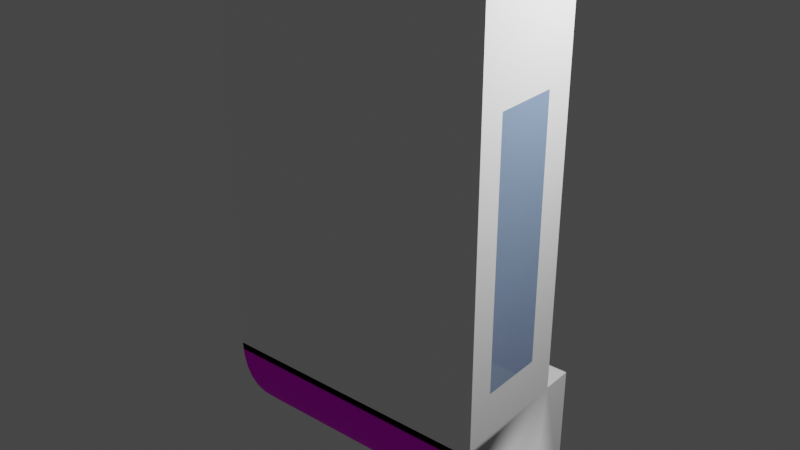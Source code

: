 # Source: dispensador.blend  (saved by Blender 2.90.8; exported with 4.5.12 LTS)
import bpy
from mathutils import Matrix  # noqa: F401  (used for matrix-valued properties, if any)

bpy.ops.wm.read_factory_settings(use_empty=True)
scene = bpy.context.scene
scene.name = 'Scene'

# ---- collections
col_collection = bpy.data.collections.new('Collection'); scene.collection.children.link(col_collection)

# ---- images (referenced by path relative to the original .blend; pixels are not part of the script)
import os
ASSET_DIR = os.environ.get("B2B_ASSET_DIR", "")  # directory of the original .blend (textures are referenced by path, not embedded)
HERE = os.path.dirname(os.path.abspath(__file__))  # packed textures are extracted next to this script under _unpacked/

def load_image(name, relpath, width, height, colorspace="sRGB"):
    """Load a texture the original file referenced (path relative to the .blend, or extracted next to this script)."""
    p = next((c for c in (os.path.join(HERE, relpath), os.path.join(ASSET_DIR, relpath)) if relpath and os.path.exists(c)), "")
    if p:
        img = bpy.data.images.load(p, check_existing=True)
        img.name = name
    else:  # same state as the original file: an image datablock whose file is absent (Cycles renders it pink)
        img = bpy.data.images.new(name, width, height)
        img.source = "FILE"
        img.filepath = "//" + (relpath or name)
    img.colorspace_settings.name = colorspace
    return img
img_plastic_red_jpg = load_image('Plastic_Red.jpg', 'Plastic_Red.jpg', 1024, 1024, 'sRGB')
img_aluminum_jpg = load_image('Aluminum.jpg', 'Aluminum.jpg', 1024, 1024, 'sRGB')
img_aluminum_0_jpg = load_image('Aluminum_0.jpg', 'Aluminum_0.jpg', 1024, 1024, 'sRGB')
img_aluminum_jpg_001 = load_image('Aluminum.jpg.001', 'Aluminum.jpg', 1024, 1024, 'sRGB')
img_aluminum1__jpg = load_image('Aluminum1_.jpg', 'Aluminum1_.jpg', 1024, 1024, 'sRGB')

# ---- materials (node trees are filled in below, after node groups)
mat_material = bpy.data.materials.new('material')
mat_material.use_transparent_shadow = False
mat_material.diffuse_color = (1.0, 1.0, 1.0, 1.0)
mat_plastic_red = bpy.data.materials.new('Plastic_Red')
mat_plastic_red.use_transparent_shadow = False
mat_aluminum = bpy.data.materials.new('Aluminum')
mat_aluminum.use_transparent_shadow = False
mat_aluminum_0 = bpy.data.materials.new('Aluminum_0')
mat_aluminum_0.use_transparent_shadow = False
mat_translucent_glass_blue = bpy.data.materials.new('Translucent_Glass_Blue')
mat_translucent_glass_blue.use_transparent_shadow = False
mat_translucent_glass_blue.diffuse_color = (0.3922, 0.5843, 0.9294, 0.502)
mat_color_c05 = bpy.data.materials.new('Color_C05')
mat_color_c05.use_transparent_shadow = False
mat_color_c05.diffuse_color = (1.0, 0.498, 0.0, 1.0)
mat_material_001 = bpy.data.materials.new('material.001')
mat_material_001.use_transparent_shadow = False
mat_material_001.diffuse_color = (1.0, 1.0, 1.0, 1.0)
mat_plastic_red_001 = bpy.data.materials.new('Plastic_Red.001')
mat_plastic_red_001.use_transparent_shadow = False
mat_aluminum_001 = bpy.data.materials.new('Aluminum.001')
mat_aluminum_001.use_transparent_shadow = False
mat_aluminum_0_001 = bpy.data.materials.new('Aluminum_0.001')
mat_aluminum_0_001.use_transparent_shadow = False
mat_translucent_glass_blue_001 = bpy.data.materials.new('Translucent_Glass_Blue.001')
mat_translucent_glass_blue_001.use_transparent_shadow = False
mat_translucent_glass_blue_001.diffuse_color = (0.3922, 0.5843, 0.9294, 0.502)
mat_material_002 = bpy.data.materials.new('material.002')
mat_material_002.use_transparent_shadow = False
mat_material_002.diffuse_color = (1.0, 1.0, 1.0, 1.0)
mat_plastic_red_002 = bpy.data.materials.new('Plastic_Red.002')
mat_plastic_red_002.use_transparent_shadow = False
mat_aluminum_002 = bpy.data.materials.new('Aluminum.002')
mat_aluminum_002.use_transparent_shadow = False
mat_aluminum_0_002 = bpy.data.materials.new('Aluminum_0.002')
mat_aluminum_0_002.use_transparent_shadow = False
mat_translucent_glass_blue_002 = bpy.data.materials.new('Translucent_Glass_Blue.002')
mat_translucent_glass_blue_002.use_transparent_shadow = False
mat_translucent_glass_blue_002.diffuse_color = (0.3922, 0.5843, 0.9294, 0.502)
mat_color_c05_002 = bpy.data.materials.new('Color_C05.002')
mat_color_c05_002.use_transparent_shadow = False
mat_color_c05_002.diffuse_color = (1.0, 0.498, 0.0, 1.0)
mat_frontcolor = bpy.data.materials.new('FrontColor')
mat_frontcolor.use_transparent_shadow = False
mat_frontcolor.diffuse_color = (1.0, 1.0, 1.0, 1.0)
mat_frontcolor.roughness = 1.0
mat_frontcolor.specular_intensity = 0.33
mat_translucent_glass_blue_003 = bpy.data.materials.new('Translucent_Glass_Blue.003')
mat_translucent_glass_blue_003.use_transparent_shadow = False
mat_translucent_glass_blue_003.diffuse_color = (0.3922, 0.5843, 0.9294, 1.0)
mat_translucent_glass_blue_003.roughness = 1.0
mat_translucent_glass_blue_003.specular_intensity = 0.33
mat_aluminum_003 = bpy.data.materials.new('Aluminum.003')
mat_aluminum_003.use_transparent_shadow = False
mat_aluminum_003.diffuse_color = (0.702, 0.702, 0.702, 1.0)
mat_aluminum_003.roughness = 1.0
mat_aluminum_003.specular_intensity = 0.33
mat_aluminum1 = bpy.data.materials.new('Aluminum1_')
mat_aluminum1.use_transparent_shadow = False
mat_aluminum1.diffuse_color = (0.702, 0.702, 0.702, 1.0)
mat_aluminum1.roughness = 1.0
mat_aluminum1.specular_intensity = 0.33

# ---- material node trees
mat_material.use_nodes = True; mat_material.node_tree.nodes.clear()
_N = mat_material.node_tree.nodes; _L = mat_material.node_tree.links
n0 = _N.new('ShaderNodeBsdfPrincipled'); n0.name = 'Principled BSDF'; n0.location = (0, 300)
n0.distribution = 'GGX'
n0.subsurface_method = 'BURLEY'
n0.inputs[0].default_value = (1.0, 1.0, 1.0, 1.0)
n0.inputs[3].default_value = 1.45
n0.inputs[27].default_value = (0.0, 0.0, 0.0, 1.0)
n0.inputs[28].default_value = 1.0
n1 = _N.new('ShaderNodeOutputMaterial'); n1.name = 'Material Output'; n1.location = (300, 300)
_L.new(n0.outputs[0], n1.inputs[0])
n1.is_active_output = True
mat_plastic_red.use_nodes = True; mat_plastic_red.node_tree.nodes.clear()
_N = mat_plastic_red.node_tree.nodes; _L = mat_plastic_red.node_tree.links
n0 = _N.new('ShaderNodeBsdfPrincipled'); n0.name = 'Principled BSDF'; n0.location = (0, 300)
n0.distribution = 'GGX'
n0.subsurface_method = 'BURLEY'
n0.inputs[3].default_value = 1.45
n0.inputs[27].default_value = (0.0, 0.0, 0.0, 1.0)
n0.inputs[28].default_value = 1.0
n1 = _N.new('ShaderNodeOutputMaterial'); n1.name = 'Material Output'; n1.location = (300, 300)
n2 = _N.new('ShaderNodeTexImage'); n2.name = 'Image Texture'; n2.location = (-300, 300)
n2.label = 'Base Color'
n2.image = img_plastic_red_jpg
_L.new(n0.outputs[0], n1.inputs[0])
_L.new(n2.outputs[0], n0.inputs[0])
n1.is_active_output = True
mat_aluminum.use_nodes = True; mat_aluminum.node_tree.nodes.clear()
_N = mat_aluminum.node_tree.nodes; _L = mat_aluminum.node_tree.links
n0 = _N.new('ShaderNodeBsdfPrincipled'); n0.name = 'Principled BSDF'; n0.location = (0, 300)
n0.distribution = 'GGX'
n0.subsurface_method = 'BURLEY'
n0.inputs[3].default_value = 1.45
n0.inputs[27].default_value = (0.0, 0.0, 0.0, 1.0)
n0.inputs[28].default_value = 1.0
n1 = _N.new('ShaderNodeOutputMaterial'); n1.name = 'Material Output'; n1.location = (300, 300)
n2 = _N.new('ShaderNodeTexImage'); n2.name = 'Image Texture'; n2.location = (-300, 300)
n2.label = 'Base Color'
n2.image = img_aluminum_jpg
_L.new(n0.outputs[0], n1.inputs[0])
_L.new(n2.outputs[0], n0.inputs[0])
n1.is_active_output = True
mat_aluminum_0.use_nodes = True; mat_aluminum_0.node_tree.nodes.clear()
_N = mat_aluminum_0.node_tree.nodes; _L = mat_aluminum_0.node_tree.links
n0 = _N.new('ShaderNodeBsdfPrincipled'); n0.name = 'Principled BSDF'; n0.location = (0, 300)
n0.distribution = 'GGX'
n0.subsurface_method = 'BURLEY'
n0.inputs[3].default_value = 1.45
n0.inputs[27].default_value = (0.0, 0.0, 0.0, 1.0)
n0.inputs[28].default_value = 1.0
n1 = _N.new('ShaderNodeOutputMaterial'); n1.name = 'Material Output'; n1.location = (300, 300)
n2 = _N.new('ShaderNodeTexImage'); n2.name = 'Image Texture'; n2.location = (-300, 300)
n2.label = 'Base Color'
n2.image = img_aluminum_0_jpg
_L.new(n0.outputs[0], n1.inputs[0])
_L.new(n2.outputs[0], n0.inputs[0])
n1.is_active_output = True
mat_translucent_glass_blue.use_nodes = True; mat_translucent_glass_blue.node_tree.nodes.clear()
_N = mat_translucent_glass_blue.node_tree.nodes; _L = mat_translucent_glass_blue.node_tree.links
n0 = _N.new('ShaderNodeBsdfPrincipled'); n0.name = 'Principled BSDF'; n0.location = (0, 300)
n0.distribution = 'GGX'
n0.subsurface_method = 'BURLEY'
n0.inputs[0].default_value = (0.3922, 0.5843, 0.9294, 0.502)
n0.inputs[3].default_value = 1.45
n0.inputs[4].default_value = 0.502
n0.inputs[27].default_value = (0.0, 0.0, 0.0, 1.0)
n0.inputs[28].default_value = 1.0
n1 = _N.new('ShaderNodeOutputMaterial'); n1.name = 'Material Output'; n1.location = (300, 300)
_L.new(n0.outputs[0], n1.inputs[0])
n1.is_active_output = True
mat_color_c05.use_nodes = True; mat_color_c05.node_tree.nodes.clear()
_N = mat_color_c05.node_tree.nodes; _L = mat_color_c05.node_tree.links
n0 = _N.new('ShaderNodeBsdfPrincipled'); n0.name = 'Principled BSDF'; n0.location = (0, 300)
n0.distribution = 'GGX'
n0.subsurface_method = 'BURLEY'
n0.inputs[0].default_value = (1.0, 0.498, 0.0, 1.0)
n0.inputs[3].default_value = 1.45
n0.inputs[27].default_value = (0.0, 0.0, 0.0, 1.0)
n0.inputs[28].default_value = 1.0
n1 = _N.new('ShaderNodeOutputMaterial'); n1.name = 'Material Output'; n1.location = (300, 300)
_L.new(n0.outputs[0], n1.inputs[0])
n1.is_active_output = True
mat_material_001.use_nodes = True; mat_material_001.node_tree.nodes.clear()
_N = mat_material_001.node_tree.nodes; _L = mat_material_001.node_tree.links
n0 = _N.new('ShaderNodeBsdfPrincipled'); n0.name = 'Principled BSDF'; n0.location = (0, 300)
n0.distribution = 'GGX'
n0.subsurface_method = 'BURLEY'
n0.inputs[0].default_value = (1.0, 1.0, 1.0, 1.0)
n0.inputs[3].default_value = 1.45
n0.inputs[27].default_value = (0.0, 0.0, 0.0, 1.0)
n0.inputs[28].default_value = 1.0
n1 = _N.new('ShaderNodeOutputMaterial'); n1.name = 'Material Output'; n1.location = (300, 300)
_L.new(n0.outputs[0], n1.inputs[0])
n1.is_active_output = True
mat_plastic_red_001.use_nodes = True; mat_plastic_red_001.node_tree.nodes.clear()
_N = mat_plastic_red_001.node_tree.nodes; _L = mat_plastic_red_001.node_tree.links
n0 = _N.new('ShaderNodeBsdfPrincipled'); n0.name = 'Principled BSDF'; n0.location = (0, 300)
n0.distribution = 'GGX'
n0.subsurface_method = 'BURLEY'
n0.inputs[3].default_value = 1.45
n0.inputs[27].default_value = (0.0, 0.0, 0.0, 1.0)
n0.inputs[28].default_value = 1.0
n1 = _N.new('ShaderNodeOutputMaterial'); n1.name = 'Material Output'; n1.location = (300, 300)
n2 = _N.new('ShaderNodeTexImage'); n2.name = 'Image Texture'; n2.location = (-300, 300)
n2.label = 'Base Color'
n2.image = img_plastic_red_jpg
_L.new(n0.outputs[0], n1.inputs[0])
_L.new(n2.outputs[0], n0.inputs[0])
n1.is_active_output = True
mat_aluminum_001.use_nodes = True; mat_aluminum_001.node_tree.nodes.clear()
_N = mat_aluminum_001.node_tree.nodes; _L = mat_aluminum_001.node_tree.links
n0 = _N.new('ShaderNodeBsdfPrincipled'); n0.name = 'Principled BSDF'; n0.location = (0, 300)
n0.distribution = 'GGX'
n0.subsurface_method = 'BURLEY'
n0.inputs[3].default_value = 1.45
n0.inputs[27].default_value = (0.0, 0.0, 0.0, 1.0)
n0.inputs[28].default_value = 1.0
n1 = _N.new('ShaderNodeOutputMaterial'); n1.name = 'Material Output'; n1.location = (300, 300)
n2 = _N.new('ShaderNodeTexImage'); n2.name = 'Image Texture'; n2.location = (-300, 300)
n2.label = 'Base Color'
n2.image = img_aluminum_jpg
_L.new(n0.outputs[0], n1.inputs[0])
_L.new(n2.outputs[0], n0.inputs[0])
n1.is_active_output = True
mat_aluminum_0_001.use_nodes = True; mat_aluminum_0_001.node_tree.nodes.clear()
_N = mat_aluminum_0_001.node_tree.nodes; _L = mat_aluminum_0_001.node_tree.links
n0 = _N.new('ShaderNodeBsdfPrincipled'); n0.name = 'Principled BSDF'; n0.location = (0, 300)
n0.distribution = 'GGX'
n0.subsurface_method = 'BURLEY'
n0.inputs[3].default_value = 1.45
n0.inputs[27].default_value = (0.0, 0.0, 0.0, 1.0)
n0.inputs[28].default_value = 1.0
n1 = _N.new('ShaderNodeOutputMaterial'); n1.name = 'Material Output'; n1.location = (300, 300)
n2 = _N.new('ShaderNodeTexImage'); n2.name = 'Image Texture'; n2.location = (-300, 300)
n2.label = 'Base Color'
n2.image = img_aluminum_0_jpg
_L.new(n0.outputs[0], n1.inputs[0])
_L.new(n2.outputs[0], n0.inputs[0])
n1.is_active_output = True
mat_translucent_glass_blue_001.use_nodes = True; mat_translucent_glass_blue_001.node_tree.nodes.clear()
_N = mat_translucent_glass_blue_001.node_tree.nodes; _L = mat_translucent_glass_blue_001.node_tree.links
n0 = _N.new('ShaderNodeBsdfPrincipled'); n0.name = 'Principled BSDF'; n0.location = (0, 300)
n0.distribution = 'GGX'
n0.subsurface_method = 'BURLEY'
n0.inputs[0].default_value = (0.3922, 0.5843, 0.9294, 0.502)
n0.inputs[3].default_value = 1.45
n0.inputs[4].default_value = 0.502
n0.inputs[27].default_value = (0.0, 0.0, 0.0, 1.0)
n0.inputs[28].default_value = 1.0
n1 = _N.new('ShaderNodeOutputMaterial'); n1.name = 'Material Output'; n1.location = (300, 300)
_L.new(n0.outputs[0], n1.inputs[0])
n1.is_active_output = True
mat_material_002.use_nodes = True; mat_material_002.node_tree.nodes.clear()
_N = mat_material_002.node_tree.nodes; _L = mat_material_002.node_tree.links
n0 = _N.new('ShaderNodeBsdfPrincipled'); n0.name = 'Principled BSDF'; n0.location = (0, 300)
n0.distribution = 'GGX'
n0.subsurface_method = 'BURLEY'
n0.inputs[0].default_value = (1.0, 1.0, 1.0, 1.0)
n0.inputs[3].default_value = 1.45
n0.inputs[27].default_value = (0.0, 0.0, 0.0, 1.0)
n0.inputs[28].default_value = 1.0
n1 = _N.new('ShaderNodeOutputMaterial'); n1.name = 'Material Output'; n1.location = (300, 300)
_L.new(n0.outputs[0], n1.inputs[0])
n1.is_active_output = True
mat_plastic_red_002.use_nodes = True; mat_plastic_red_002.node_tree.nodes.clear()
_N = mat_plastic_red_002.node_tree.nodes; _L = mat_plastic_red_002.node_tree.links
n0 = _N.new('ShaderNodeBsdfPrincipled'); n0.name = 'Principled BSDF'; n0.location = (0, 300)
n0.distribution = 'GGX'
n0.subsurface_method = 'BURLEY'
n0.inputs[3].default_value = 1.45
n0.inputs[27].default_value = (0.0, 0.0, 0.0, 1.0)
n0.inputs[28].default_value = 1.0
n1 = _N.new('ShaderNodeOutputMaterial'); n1.name = 'Material Output'; n1.location = (300, 300)
n2 = _N.new('ShaderNodeTexImage'); n2.name = 'Image Texture'; n2.location = (-300, 300)
n2.label = 'Base Color'
n2.image = img_plastic_red_jpg
_L.new(n0.outputs[0], n1.inputs[0])
_L.new(n2.outputs[0], n0.inputs[0])
n1.is_active_output = True
mat_aluminum_002.use_nodes = True; mat_aluminum_002.node_tree.nodes.clear()
_N = mat_aluminum_002.node_tree.nodes; _L = mat_aluminum_002.node_tree.links
n0 = _N.new('ShaderNodeBsdfPrincipled'); n0.name = 'Principled BSDF'; n0.location = (0, 300)
n0.distribution = 'GGX'
n0.subsurface_method = 'BURLEY'
n0.inputs[3].default_value = 1.45
n0.inputs[27].default_value = (0.0, 0.0, 0.0, 1.0)
n0.inputs[28].default_value = 1.0
n1 = _N.new('ShaderNodeOutputMaterial'); n1.name = 'Material Output'; n1.location = (300, 300)
n2 = _N.new('ShaderNodeTexImage'); n2.name = 'Image Texture'; n2.location = (-300, 300)
n2.label = 'Base Color'
n2.image = img_aluminum_jpg
_L.new(n0.outputs[0], n1.inputs[0])
_L.new(n2.outputs[0], n0.inputs[0])
n1.is_active_output = True
mat_aluminum_0_002.use_nodes = True; mat_aluminum_0_002.node_tree.nodes.clear()
_N = mat_aluminum_0_002.node_tree.nodes; _L = mat_aluminum_0_002.node_tree.links
n0 = _N.new('ShaderNodeBsdfPrincipled'); n0.name = 'Principled BSDF'; n0.location = (0, 300)
n0.distribution = 'GGX'
n0.subsurface_method = 'BURLEY'
n0.inputs[3].default_value = 1.45
n0.inputs[27].default_value = (0.0, 0.0, 0.0, 1.0)
n0.inputs[28].default_value = 1.0
n1 = _N.new('ShaderNodeOutputMaterial'); n1.name = 'Material Output'; n1.location = (300, 300)
n2 = _N.new('ShaderNodeTexImage'); n2.name = 'Image Texture'; n2.location = (-300, 300)
n2.label = 'Base Color'
n2.image = img_aluminum_0_jpg
_L.new(n0.outputs[0], n1.inputs[0])
_L.new(n2.outputs[0], n0.inputs[0])
n1.is_active_output = True
mat_translucent_glass_blue_002.use_nodes = True; mat_translucent_glass_blue_002.node_tree.nodes.clear()
_N = mat_translucent_glass_blue_002.node_tree.nodes; _L = mat_translucent_glass_blue_002.node_tree.links
n0 = _N.new('ShaderNodeBsdfPrincipled'); n0.name = 'Principled BSDF'; n0.location = (0, 300)
n0.distribution = 'GGX'
n0.subsurface_method = 'BURLEY'
n0.inputs[0].default_value = (0.3922, 0.5843, 0.9294, 0.502)
n0.inputs[3].default_value = 1.45
n0.inputs[4].default_value = 0.502
n0.inputs[27].default_value = (0.0, 0.0, 0.0, 1.0)
n0.inputs[28].default_value = 1.0
n1 = _N.new('ShaderNodeOutputMaterial'); n1.name = 'Material Output'; n1.location = (300, 300)
_L.new(n0.outputs[0], n1.inputs[0])
n1.is_active_output = True
mat_color_c05_002.use_nodes = True; mat_color_c05_002.node_tree.nodes.clear()
_N = mat_color_c05_002.node_tree.nodes; _L = mat_color_c05_002.node_tree.links
n0 = _N.new('ShaderNodeBsdfPrincipled'); n0.name = 'Principled BSDF'; n0.location = (0, 300)
n0.distribution = 'GGX'
n0.subsurface_method = 'BURLEY'
n0.inputs[0].default_value = (1.0, 0.498, 0.0, 1.0)
n0.inputs[3].default_value = 1.45
n0.inputs[27].default_value = (0.0, 0.0, 0.0, 1.0)
n0.inputs[28].default_value = 1.0
n1 = _N.new('ShaderNodeOutputMaterial'); n1.name = 'Material Output'; n1.location = (300, 300)
_L.new(n0.outputs[0], n1.inputs[0])
n1.is_active_output = True
mat_frontcolor.use_nodes = True; mat_frontcolor.node_tree.nodes.clear()
_N = mat_frontcolor.node_tree.nodes; _L = mat_frontcolor.node_tree.links
n0 = _N.new('ShaderNodeBsdfPrincipled'); n0.name = 'Principled BSDF'; n0.location = (10, 300)
n0.distribution = 'GGX'
n0.subsurface_method = 'BURLEY'
n0.inputs[0].default_value = (1.0, 1.0, 1.0, 1.0)
n0.inputs[2].default_value = 1.0
n0.inputs[3].default_value = 1.45
n0.inputs[13].default_value = 0.33
n0.inputs[27].default_value = (0.0, 0.0, 0.0, 1.0)
n0.inputs[28].default_value = 1.0
n1 = _N.new('ShaderNodeOutputMaterial'); n1.name = 'Material Output'; n1.location = (300, 300)
_L.new(n0.outputs[0], n1.inputs[0])
n1.is_active_output = True
mat_translucent_glass_blue_003.use_nodes = True; mat_translucent_glass_blue_003.node_tree.nodes.clear()
_N = mat_translucent_glass_blue_003.node_tree.nodes; _L = mat_translucent_glass_blue_003.node_tree.links
n0 = _N.new('ShaderNodeBsdfPrincipled'); n0.name = 'Principled BSDF'; n0.location = (10, 300)
n0.distribution = 'GGX'
n0.subsurface_method = 'BURLEY'
n0.inputs[0].default_value = (0.3922, 0.5843, 0.9294, 1.0)
n0.inputs[2].default_value = 1.0
n0.inputs[3].default_value = 1.45
n0.inputs[4].default_value = 0.5
n0.inputs[13].default_value = 0.33
n0.inputs[27].default_value = (0.0, 0.0, 0.0, 1.0)
n0.inputs[28].default_value = 1.0
n1 = _N.new('ShaderNodeOutputMaterial'); n1.name = 'Material Output'; n1.location = (300, 300)
_L.new(n0.outputs[0], n1.inputs[0])
n1.is_active_output = True
mat_aluminum_003.use_nodes = True; mat_aluminum_003.node_tree.nodes.clear()
_N = mat_aluminum_003.node_tree.nodes; _L = mat_aluminum_003.node_tree.links
n0 = _N.new('ShaderNodeBsdfPrincipled'); n0.name = 'Principled BSDF'; n0.location = (10, 300)
n0.distribution = 'GGX'
n0.subsurface_method = 'BURLEY'
n0.inputs[2].default_value = 1.0
n0.inputs[3].default_value = 1.45
n0.inputs[13].default_value = 0.33
n0.inputs[27].default_value = (0.0, 0.0, 0.0, 1.0)
n0.inputs[28].default_value = 1.0
n1 = _N.new('ShaderNodeOutputMaterial'); n1.name = 'Material Output'; n1.location = (300, 300)
n2 = _N.new('ShaderNodeTexImage'); n2.name = 'Image Texture'; n2.location = (-300, 600)
n2.image = img_aluminum_jpg_001
_L.new(n0.outputs[0], n1.inputs[0])
_L.new(n2.outputs[0], n0.inputs[0])
n1.is_active_output = True
mat_aluminum1.use_nodes = True; mat_aluminum1.node_tree.nodes.clear()
_N = mat_aluminum1.node_tree.nodes; _L = mat_aluminum1.node_tree.links
n0 = _N.new('ShaderNodeBsdfPrincipled'); n0.name = 'Principled BSDF'; n0.location = (10, 300)
n0.distribution = 'GGX'
n0.subsurface_method = 'BURLEY'
n0.inputs[2].default_value = 1.0
n0.inputs[3].default_value = 1.45
n0.inputs[13].default_value = 0.33
n0.inputs[27].default_value = (0.0, 0.0, 0.0, 1.0)
n0.inputs[28].default_value = 1.0
n1 = _N.new('ShaderNodeOutputMaterial'); n1.name = 'Material Output'; n1.location = (300, 300)
n2 = _N.new('ShaderNodeTexImage'); n2.name = 'Image Texture'; n2.location = (-300, 600)
n2.image = img_aluminum1__jpg
_L.new(n0.outputs[0], n1.inputs[0])
_L.new(n2.outputs[0], n0.inputs[0])
n1.is_active_output = True

# ---- world
world_world = bpy.data.worlds.new('World'); scene.world = world_world
world_world.use_nodes = True; world_world.node_tree.nodes.clear()
_N = world_world.node_tree.nodes; _L = world_world.node_tree.links
n0 = _N.new('ShaderNodeOutputWorld'); n0.name = 'World Output'; n0.location = (300, 300)
n1 = _N.new('ShaderNodeBackground'); n1.name = 'Background'; n1.location = (10, 300)
n1.inputs[0].default_value = (0.05088, 0.05088, 0.05088, 1.0)
_L.new(n1.outputs[0], n0.inputs[0])
n0.is_active_output = True
world_world.color = (0.05088, 0.05088, 0.05088)
world_world.use_sun_shadow = False
world_world.sun_shadow_jitter_overblur = 0.0

# ---- cameras
cam_skp_camera_last_saved_sketchup_view = bpy.data.cameras.new('skp_camera_Last_Saved_SketchUp_View')
cam_skp_camera_last_saved_sketchup_view.clip_start = 1.0
cam_skp_camera_last_saved_sketchup_view.lens = float('inf')
cam_skp_camera_last_saved_sketchup_view_001 = bpy.data.cameras.new('skp_camera_Last_Saved_SketchUp_View.001')
cam_skp_camera_last_saved_sketchup_view_001.clip_start = 1.0
cam_skp_camera_last_saved_sketchup_view_001.lens = float('inf')
cam_skp_camera_last_saved_sketchup_view_002 = bpy.data.cameras.new('skp_camera_Last_Saved_SketchUp_View.002')
cam_skp_camera_last_saved_sketchup_view_002.clip_start = 1.0
cam_skp_camera_last_saved_sketchup_view_002.lens = float('inf')

# ---- lights
light_light = bpy.data.lights.new('Light', 'POINT')
light_light.transmission_factor = 0.0
light_light.energy = 1000.0
light_light.shadow_soft_size = 0.1
light_light.shadow_maximum_resolution = 0.006
light_light.use_absolute_resolution = True

# ---- meshes
me_id3 = bpy.data.meshes.new('ID3')
me_id3.from_pydata([(-0.3463, 0.7791, 3.202), (-0.229, 0.7011, 3.202), (-0.3463, 0.1584, 3.202), (1.111, 0.7791, 3.202), (1.033, 0.7011, 3.202), (1.033, 0.2364, 3.202), (-0.229, 0.2364, 3.202), (1.111, 0.1584, 3.202), (1.111, 0.7791, 3.202), (1.033, 0.2364, 3.202), (1.111, 0.1584, 3.202), (-0.229, 0.2364, 3.202), (-0.229, 0.7011, 3.202), (-0.3463, 0.1584, 3.202), (1.033, 0.7011, 3.202), (-0.3463, 0.7791, 3.202), (-0.3463, 0.7791, 1.092), (-0.3463, 0.1584, 3.202), (-0.3463, 0.1584, 1.092), (-0.3463, 0.7791, 3.202), (-0.3463, 0.7791, 3.202), (-0.3463, 0.7791, 1.092), (-0.3463, 0.1584, 3.202), (-0.3463, 0.1584, 1.092), (1.111, 0.7791, 3.202), (-0.3463, 0.7791, 1.092), (1.111, 0.7791, 1.092), (-0.3463, 0.7791, 3.202), (-0.3463, 0.7791, 3.202), (1.111, 0.7791, 3.202), (-0.3463, 0.7791, 1.092), (1.111, 0.7791, 1.092), (1.111, 0.7791, 3.202), (1.111, 0.2942, 2.645), (1.111, 0.1584, 3.202), (1.111, 0.6252, 2.645), (1.111, 0.6252, 2.562), (1.111, 0.6252, 2.149), (1.111, 0.6252, 1.735), (1.111, 0.6252, 1.321), (1.111, 0.1584, 1.092), (1.111, 0.2942, 1.321), (1.111, 0.7791, 1.092), (1.111, 0.7791, 3.202), (1.111, 0.6252, 1.321), (1.111, 0.7791, 1.092), (1.111, 0.2942, 1.321), (1.111, 0.2942, 2.645), (1.111, 0.1584, 3.202), (1.111, 0.1584, 1.092), (1.111, 0.6252, 1.735), (1.111, 0.6252, 2.149), (1.111, 0.6252, 2.562), (1.111, 0.6252, 2.645)], [], [(0, 1, 2), (1, 0, 3), (1, 3, 4), (4, 3, 5), (2, 6, 7), (6, 2, 1), (7, 6, 5), (7, 5, 3), (16, 17, 18), (17, 16, 19), (24, 25, 26), (25, 24, 27), (32, 33, 34), (33, 32, 35), (35, 32, 36), (36, 32, 37), (37, 32, 38), (38, 32, 39), (40, 41, 42), (41, 40, 34), (41, 34, 33), (42, 41, 39), (42, 39, 32), (8, 9, 10), (9, 11, 10), (12, 13, 11), (10, 11, 13), (9, 8, 14), (14, 8, 12), (8, 15, 12), (13, 12, 15), (20, 21, 22), (23, 22, 21), (28, 29, 30), (31, 30, 29), (43, 44, 45), (44, 46, 45), (47, 48, 46), (48, 49, 46), (45, 46, 49), (44, 43, 50), (50, 43, 51), (51, 43, 52), (52, 43, 53), (53, 43, 47), (48, 47, 43)])
me_id3.polygons.foreach_set('material_index', [0, 0, 0, 0, 0, 0, 0, 0, 0, 0, 0, 0, 0, 0, 0, 0, 0, 0, 0, 0, 0, 0, 0, 1, 1, 1, 1, 1, 1, 1, 1, 1, 1, 1, 1, 1, 1, 1, 1, 1, 1, 1, 1, 1, 1, 1])
_uv = me_id3.uv_layers.new(name='ID14')
_uv.uv.foreach_set('vector', [0.0, 0.0, 0.0, 0.0, 0.0, 0.0, 0.0, 0.0, 0.0, 0.0, 0.0, 0.0, 0.0, 0.0, 0.0, 0.0, 0.0, 0.0, 0.0, 0.0, 0.0, 0.0, 0.0, 0.0, 0.0, 0.0, 0.0, 0.0, 0.0, 0.0, 0.0, 0.0, 0.0, 0.0, 0.0, 0.0, 0.0, 0.0, 0.0, 0.0, 0.0, 0.0, 0.0, 0.0, 0.0, 0.0, 0.0, 0.0, 0.0, 0.0, 0.0, 0.0, 0.0, 0.0, 0.0, 0.0, 0.0, 0.0, 0.0, 0.0, 0.0, 0.0, 0.0, 0.0, 0.0, 0.0, 0.0, 0.0, 0.0, 0.0, 0.0, 0.0, 0.0, 0.0, 0.0, 0.0, 0.0, 0.0, 0.0, 0.0, 0.0, 0.0, 0.0, 0.0, 0.0, 0.0, 0.0, 0.0, 0.0, 0.0, 0.0, 0.0, 0.0, 0.0, 0.0, 0.0, 0.0, 0.0, 0.0, 0.0, 0.0, 0.0, 0.0, 0.0, 0.0, 0.0, 0.0, 0.0, 0.0, 0.0, 0.0, 0.0, 0.0, 0.0, 0.0, 0.0, 0.0, 0.0, 0.0, 0.0, 0.0, 0.0, 0.0, 0.0, 0.0, 0.0, 0.0, 0.0, 0.0, 0.0, 0.0, 0.0, 0.0, 0.0, 0.0, 0.0, 0.0, 0.0, -0.2751, 0.4921, -0.207, 0.06183, -0.2751, 1.971e-15, -0.207, 0.06183, 0.8955, 0.06183, -0.2751, 1.971e-15, 0.8955, 0.4303, 0.998, 1.971e-15, 0.8955, 0.06183, -0.2751, 1.971e-15, 0.8955, 0.06183, 0.998, 1.971e-15, -0.207, 0.06183, -0.2751, 0.4921, -0.207, 0.4303, -0.207, 0.4303, -0.2751, 0.4921, 0.8955, 0.4303, -0.2751, 0.4921, 0.998, 0.4921, 0.8955, 0.4303, 0.998, 1.971e-15, 0.8955, 0.4303, 0.998, 0.4921, 0.5422, 2.198, 0.5422, 0.5249, 2.165e-15, 2.198, 2.137e-15, 0.5249, 2.165e-15, 2.198, 0.5422, 0.5249, -0.998, 2.198, 0.2751, 2.198, -0.998, 0.5249, 0.2751, 0.5249, -0.998, 0.5249, 0.2751, 2.198, -0.5422, 2.198, -0.4077, 0.7068, -0.5422, 0.5249, -0.4077, 0.7068, -0.1186, 0.7068, -0.5422, 0.5249, -0.1186, 1.757, -2.165e-15, 2.198, -0.1186, 0.7068, -2.165e-15, 2.198, -2.137e-15, 0.5249, -0.1186, 0.7068, -0.5422, 0.5249, -0.1186, 0.7068, -2.137e-15, 0.5249, -0.4077, 0.7068, -0.5422, 2.198, -0.4077, 1.035, -0.4077, 1.035, -0.5422, 2.198, -0.4077, 1.363, -0.4077, 1.363, -0.5422, 2.198, -0.4077, 1.691, -0.4077, 1.691, -0.5422, 2.198, -0.4077, 1.757, -0.4077, 1.757, -0.5422, 2.198, -0.1186, 1.757, -2.165e-15, 2.198, -0.1186, 1.757, -0.5422, 2.198])
me_id3.materials.append(mat_material)
me_id3.materials.append(mat_plastic_red)
me_id3.use_remesh_fix_poles = True
me_id3.use_remesh_preserve_attributes = False
me_id3.use_mirror_vertex_groups = False
me_id3.update()
me_id18 = bpy.data.meshes.new('ID18')
me_id18.from_pydata([(1.111, 0.1637, 0.9694), (-0.3463, 0.1796, 0.8897), (1.111, 0.1796, 0.8897), (-0.3463, 0.1637, 0.9694), (1.111, 0.159, 1.05), (-0.3463, 0.1584, 1.05), (-0.3463, 0.1637, 0.9694), (-0.3463, 0.1584, 1.092), (-0.3463, 0.1584, 1.05), (-0.3463, 0.7791, 1.092), (-0.3463, 0.1796, 0.8897), (-0.3463, 0.2057, 0.8129), (-0.3463, 0.2416, 0.7401), (-0.3463, 0.2867, 0.6726), (-0.3463, 0.3402, 0.6115), (-0.3463, 0.4013, 0.558), (-0.3463, 0.4688, 0.5129), (-0.3463, 0.5416, 0.477), (-0.3463, 0.6184, 0.4509), (-0.3463, 0.6981, 0.4351), (-0.3463, 0.7791, 0.4297), (-0.3463, 0.9446, 0.4297), (-0.3463, 0.9446, 1.092), (-0.3463, 0.9446, 1.092), (-0.3463, 0.9446, 0.4297), (-0.3463, 0.7791, 1.092), (-0.3463, 0.7791, 0.4297), (-0.3463, 0.6981, 0.4351), (-0.3463, 0.6184, 0.4509), (-0.3463, 0.5416, 0.477), (-0.3463, 0.4688, 0.5129), (-0.3463, 0.4013, 0.558), (-0.3463, 0.3402, 0.6115), (-0.3463, 0.2867, 0.6726), (-0.3463, 0.2416, 0.7401), (-0.3463, 0.2057, 0.8129), (-0.3463, 0.1796, 0.8897), (-0.3463, 0.1637, 0.9694), (-0.3463, 0.1584, 1.092), (-0.3463, 0.1584, 1.05), (-0.3463, 0.2057, 0.8129), (1.111, 0.2057, 0.8129), (1.111, 0.7791, 1.092), (1.111, 0.1584, 1.059), (1.111, 0.1584, 1.092), (1.111, 0.159, 1.05), (1.111, 0.1637, 0.9694), (1.111, 0.1796, 0.8897), (1.111, 0.2057, 0.8129), (1.111, 0.2416, 0.7401), (1.111, 0.2867, 0.6726), (1.111, 0.3402, 0.6115), (1.111, 0.4013, 0.558), (1.111, 0.4688, 0.5129), (1.111, 0.5416, 0.477), (1.111, 0.6184, 0.4509), (1.111, 0.6981, 0.4351), (1.111, 0.7791, 0.4297), (1.111, 0.9446, 1.092), (1.111, 0.9446, 0.4297), (1.111, 0.9446, 0.4297), (1.111, 0.9446, 1.092), (1.111, 0.7791, 0.4297), (1.111, 0.7791, 1.092), (1.111, 0.6981, 0.4351), (1.111, 0.6184, 0.4509), (1.111, 0.5416, 0.477), (1.111, 0.4688, 0.5129), (1.111, 0.4013, 0.558), (1.111, 0.3402, 0.6115), (1.111, 0.2867, 0.6726), (1.111, 0.2416, 0.7401), (1.111, 0.2057, 0.8129), (1.111, 0.1796, 0.8897), (1.111, 0.1637, 0.9694), (1.111, 0.159, 1.05), (1.111, 0.1584, 1.059), (1.111, 0.1584, 1.092), (1.111, 0.7791, 0.4297), (-0.3463, 0.6981, 0.4351), (-0.3463, 0.7791, 0.4297), (1.111, 0.6981, 0.4351), (1.111, 0.7791, 0.4297), (-0.3463, 0.9446, 0.4297), (-0.3463, 0.7791, 0.4297), (1.111, 0.9446, 0.4297), (1.111, 0.9446, 0.4297), (1.111, 0.7791, 0.4297), (-0.3463, 0.9446, 0.4297), (-0.3463, 0.7791, 0.4297), (-0.3463, 0.2416, 0.7401), (1.111, 0.2416, 0.7401), (-0.3463, 0.2867, 0.6726), (1.111, 0.2867, 0.6726), (-0.3463, 0.3402, 0.6115), (1.111, 0.3402, 0.6115), (1.111, 0.4013, 0.558), (-0.3463, 0.4013, 0.558), (1.111, 0.4688, 0.5129), (-0.3463, 0.4688, 0.5129), (1.111, 0.5416, 0.477), (-0.3463, 0.5416, 0.477), (1.111, 0.6184, 0.4509), (-0.3463, 0.6184, 0.4509)], [], [(0, 1, 2), (1, 0, 3), (23, 24, 25), (24, 26, 25), (26, 27, 25), (27, 28, 25), (28, 29, 25), (29, 30, 25), (30, 31, 25), (31, 32, 25), (32, 33, 25), (33, 34, 25), (34, 35, 25), (35, 36, 25), (36, 37, 25), (25, 37, 38), (39, 38, 37), (2, 40, 41), (40, 2, 1), (60, 61, 62), (61, 63, 62), (62, 63, 64), (64, 63, 65), (65, 63, 66), (66, 63, 67), (67, 63, 68), (68, 63, 69), (69, 63, 70), (70, 63, 71), (71, 63, 72), (72, 63, 73), (73, 63, 74), (74, 63, 75), (75, 63, 76), (77, 76, 63), (78, 79, 80), (79, 78, 81), (86, 87, 88), (89, 88, 87), (41, 90, 91), (90, 41, 40), (91, 92, 93), (92, 91, 90), (93, 94, 95), (94, 93, 92), (96, 94, 97), (94, 96, 95), (98, 97, 99), (97, 98, 96), (100, 99, 101), (99, 100, 98), (102, 101, 103), (101, 102, 100), (81, 103, 79), (103, 81, 102), (4, 3, 0), (3, 4, 5), (6, 7, 8), (7, 6, 9), (9, 6, 10), (9, 10, 11), (9, 11, 12), (9, 12, 13), (9, 13, 14), (9, 14, 15), (9, 15, 16), (9, 16, 17), (9, 17, 18), (9, 18, 19), (9, 19, 20), (9, 20, 21), (9, 21, 22), (42, 43, 44), (43, 42, 45), (45, 42, 46), (46, 42, 47), (47, 42, 48), (48, 42, 49), (49, 42, 50), (50, 42, 51), (51, 42, 52), (52, 42, 53), (53, 42, 54), (54, 42, 55), (55, 42, 56), (56, 42, 57), (57, 42, 58), (57, 58, 59), (82, 83, 84), (83, 82, 85)])
me_id18.polygons.foreach_set('use_smooth', [1, 1, 0, 0, 0, 0, 0, 0, 0, 0, 0, 0, 0, 0, 0, 0, 0, 1, 1, 0, 0, 0, 0, 0, 0, 0, 0, 0, 0, 0, 0, 0, 0, 0, 0, 1, 1, 0, 0, 1, 1, 1, 1, 1, 1, 1, 1, 1, 1, 1, 1, 1, 1, 1, 1, 1, 1, 0, 0, 0, 0, 0, 0, 0, 0, 0, 0, 0, 0, 0, 0, 0, 0, 0, 0, 0, 0, 0, 0, 0, 0, 0, 0, 0, 0, 0, 0, 0, 0, 0])
me_id18.polygons.foreach_set('material_index', [1, 1, 1, 1, 1, 1, 1, 1, 1, 1, 1, 1, 1, 1, 1, 1, 1, 1, 1, 1, 1, 1, 1, 1, 1, 1, 1, 1, 1, 1, 1, 1, 1, 1, 1, 1, 1, 1, 1, 1, 1, 1, 1, 1, 1, 1, 1, 1, 1, 1, 1, 1, 1, 1, 1, 2, 2, 0, 0, 0, 0, 0, 0, 0, 0, 0, 0, 0, 0, 0, 0, 0, 0, 0, 0, 0, 0, 0, 0, 0, 0, 0, 0, 0, 0, 0, 0, 0, 0, 0])
_uv = me_id18.uv_layers.new(name='ID27')
_uv.uv.foreach_set('vector', [0.001354, 0.02429, 0.002708, -8.674e-19, 0.002708, 0.02429, 0.002708, -8.674e-19, 0.001354, 0.02429, 0.001354, -8.674e-19, 0.1247, 0.105, 0.1247, 8.188e-16, 0.09843, 0.105, 0.1247, 8.188e-16, 0.09843, 8.049e-16, 0.09843, 0.105, 0.09843, 8.049e-16, 0.08558, 0.000842, 0.09843, 0.105, 0.08558, 0.000842, 0.07295, 0.003354, 0.09843, 0.105, 0.07295, 0.003354, 0.06076, 0.007492, 0.09843, 0.105, 0.06076, 0.007492, 0.04921, 0.01319, 0.09843, 0.105, 0.04921, 0.01319, 0.03851, 0.02034, 0.09843, 0.105, 0.03851, 0.02034, 0.02883, 0.02883, 0.09843, 0.105, 0.02883, 0.02883, 0.02034, 0.03851, 0.09843, 0.105, 0.02034, 0.03851, 0.01319, 0.04921, 0.09843, 0.105, 0.01319, 0.04921, 0.007492, 0.06076, 0.09843, 0.105, 0.007492, 0.06076, 0.003354, 0.07295, 0.09843, 0.105, 0.003354, 0.07295, 0.000842, 0.08558, 0.09843, 0.105, 0.09843, 0.105, 0.000842, 0.08558, 3.851e-16, 0.105, 3.851e-16, 0.09843, 3.851e-16, 0.105, 0.000842, 0.08558, 0.002708, 0.02429, 0.004062, -8.674e-19, 0.004062, 0.02429, 0.004062, -8.674e-19, 0.002708, 0.02429, 0.002708, -8.674e-19, -0.1247, 8.188e-16, -0.1247, 0.105, -0.09843, 8.049e-16, -0.1247, 0.105, -0.09843, 0.105, -0.09843, 8.049e-16, -0.09843, 8.049e-16, -0.09843, 0.105, -0.08558, 0.000842, -0.08558, 0.000842, -0.09843, 0.105, -0.07295, 0.003354, -0.07295, 0.003354, -0.09843, 0.105, -0.06076, 0.007492, -0.06076, 0.007492, -0.09843, 0.105, -0.04921, 0.01319, -0.04921, 0.01319, -0.09843, 0.105, -0.03851, 0.02034, -0.03851, 0.02034, -0.09843, 0.105, -0.02883, 0.02883, -0.02883, 0.02883, -0.09843, 0.105, -0.02034, 0.03851, -0.02034, 0.03851, -0.09843, 0.105, -0.01319, 0.04921, -0.01319, 0.04921, -0.09843, 0.105, -0.007492, 0.06076, -0.007492, 0.06076, -0.09843, 0.105, -0.003354, 0.07295, -0.003354, 0.07295, -0.09843, 0.105, -0.000842, 0.08558, -0.000842, 0.08558, -0.09843, 0.105, -9.064e-05, 0.09843, -9.064e-05, 0.09843, -0.09843, 0.105, -3.851e-16, 0.09981, -3.851e-16, 0.105, -3.851e-16, 0.09981, -0.09843, 0.105, 0.01625, 0.02429, 0.01489, -8.674e-19, 0.01625, -8.674e-19, 0.01489, -8.674e-19, 0.01625, 0.02429, 0.01489, 0.02429, 0.01852, 0.01574, 0.01852, 0.01298, -0.005772, 0.01574, -0.005772, 0.01298, -0.005772, 0.01574, 0.01852, 0.01298, 0.004062, 0.02429, 0.005416, -8.674e-19, 0.005416, 0.02429, 0.005416, -8.674e-19, 0.004062, 0.02429, 0.004062, -8.674e-19, 0.005416, 0.02429, 0.00677, 0.0, 0.00677, 0.02429, 0.00677, 0.0, 0.005416, 0.02429, 0.005416, 0.0, 0.00677, 0.02429, 0.008124, 0.0, 0.008124, 0.02429, 0.008124, 0.0, 0.00677, 0.02429, 0.00677, 0.0, 0.009478, 0.02429, 0.008124, -1.735e-18, 0.009478, -1.735e-18, 0.008124, -1.735e-18, 0.009478, 0.02429, 0.008124, 0.02429, 0.01083, 0.02429, 0.009478, 2.602e-18, 0.01083, 2.602e-18, 0.009478, 2.602e-18, 0.01083, 0.02429, 0.009478, 0.02429, 0.01219, 0.02429, 0.01083, -8.674e-19, 0.01219, -8.674e-19, 0.01083, -8.674e-19, 0.01219, 0.02429, 0.01083, 0.02429, 0.01354, 0.02429, 0.01219, -8.674e-19, 0.01354, -8.674e-19, 0.01219, -8.674e-19, 0.01354, 0.02429, 0.01219, 0.02429, 0.01489, 0.02429, 0.01354, -4.337e-18, 0.01489, -4.337e-18, 0.01354, -4.337e-18, 0.01489, 0.02429, 0.01354, 0.02429, 1.0, 0.9999, 1.258e-06, 0.0, 1.0, 0.0003837, 1.258e-06, 0.0, 1.0, 0.9999, 0.0, 1.0, 0.0, 0.0, 0.0, 0.0, 0.0, 0.0, 0.0, 0.0, 0.0, 0.0, 0.0, 0.0, 0.0, 0.0, 0.0, 0.0, 0.0, 0.0, 0.0, 0.0, 0.0, 0.0, 0.0, 0.0, 0.0, 0.0, 0.0, 0.0, 0.0, 0.0, 0.0, 0.0, 0.0, 0.0, 0.0, 0.0, 0.0, 0.0, 0.0, 0.0, 0.0, 0.0, 0.0, 0.0, 0.0, 0.0, 0.0, 0.0, 0.0, 0.0, 0.0, 0.0, 0.0, 0.0, 0.0, 0.0, 0.0, 0.0, 0.0, 0.0, 0.0, 0.0, 0.0, 0.0, 0.0, 0.0, 0.0, 0.0, 0.0, 0.0, 0.0, 0.0, 0.0, 0.0, 0.0, 0.0, 0.0, 0.0, 0.0, 0.0, 0.0, 0.0, 0.0, 0.0, 0.0, 0.0, 0.0, 0.0, 0.0, 0.0, 0.0, 0.0, 0.0, 0.0, 0.0, 0.0, 0.0, 0.0, 0.0, 0.0, 0.0, 0.0, 0.0, 0.0, 0.0, 0.0, 0.0, 0.0, 0.0, 0.0, 0.0, 0.0, 0.0, 0.0, 0.0, 0.0, 0.0, 0.0, 0.0, 0.0, 0.0, 0.0, 0.0, 0.0, 0.0, 0.0, 0.0, 0.0, 0.0, 0.0, 0.0, 0.0, 0.0, 0.0, 0.0, 0.0, 0.0, 0.0, 0.0, 0.0, 0.0, 0.0, 0.0, 0.0, 0.0, 0.0, 0.0, 0.0, 0.0, 0.0, 0.0, 0.0, 0.0, 0.0, 0.0, 0.0, 0.0, 0.0, 0.0, 0.0, 0.0, 0.0, 0.0, 0.0, 0.0, 0.0, 0.0, 0.0, 0.0, 0.0, 0.0, 0.0, 0.0, 0.0, 0.0, 0.0, 0.0, 0.0, 0.0, 0.0, 0.0, 0.0, 0.0, 0.0, 0.0, 0.0, 0.0, 0.0, 0.0, 0.0, 0.0, 0.0, 0.0, 0.0, 0.0, 0.0, 0.0, 0.0])
me_id18.materials.append(mat_material)
me_id18.materials.append(mat_aluminum)
me_id18.materials.append(mat_aluminum_0)
me_id18.use_remesh_fix_poles = True
me_id18.use_remesh_preserve_attributes = False
me_id18.use_mirror_vertex_groups = False
me_id18.update()
me_id36 = bpy.data.meshes.new('ID36')
me_id36.from_pydata([(-0.3463, 0.1584, 1.092), (1.111, 0.159, 1.05), (-0.3463, 0.1584, 1.05), (1.111, 0.1584, 1.059), (1.111, 0.1584, 1.092), (-0.3463, 0.1584, 3.202), (1.111, 0.1584, 1.092), (-0.3463, 0.1584, 1.092), (1.111, 0.1584, 3.202)], [], [(0, 1, 2), (1, 0, 3), (3, 0, 4), (5, 6, 7), (6, 5, 8)])
me_id36.materials.append(mat_material)
me_id36.use_remesh_fix_poles = True
me_id36.use_remesh_preserve_attributes = False
me_id36.use_mirror_vertex_groups = False
me_id36.update()
me_id42 = bpy.data.meshes.new('ID42')
me_id42.from_pydata([(1.111, 0.6252, 2.645), (1.111, 0.2942, 1.321), (1.111, 0.2942, 2.645), (1.111, 0.6252, 1.321), (1.111, 0.6252, 2.562), (1.111, 0.6252, 2.149), (1.111, 0.6252, 1.735), (1.111, 0.6252, 1.735), (1.111, 0.6252, 2.149), (1.111, 0.6252, 1.321), (1.111, 0.6252, 2.562), (1.111, 0.6252, 2.645), (1.111, 0.2942, 1.321), (1.111, 0.2942, 2.645)], [], [(0, 1, 2), (1, 0, 3), (3, 0, 4), (3, 4, 5), (3, 5, 6), (7, 8, 9), (8, 10, 9), (10, 11, 9), (9, 11, 12), (13, 12, 11)])
me_id42.polygons.foreach_set('material_index', [0, 0, 0, 0, 0, 1, 1, 1, 1, 1])
me_id42.materials.append(mat_material)
me_id42.materials.append(mat_translucent_glass_blue)
me_id42.use_remesh_fix_poles = True
me_id42.use_remesh_preserve_attributes = False
me_id42.use_mirror_vertex_groups = False
me_id42.update()
me_id50 = bpy.data.meshes.new('ID50')
me_id50.from_pydata([(1.111, 0.9446, 1.092), (-0.3463, 0.7791, 1.092), (-0.3463, 0.9446, 1.092), (1.111, 0.7791, 1.092), (1.111, 0.7791, 1.092), (1.111, 0.9446, 1.092), (-0.3463, 0.7791, 1.092), (-0.3463, 0.9446, 1.092)], [], [(0, 1, 2), (1, 0, 3), (4, 5, 6), (7, 6, 5)])
me_id50.polygons.foreach_set('material_index', [0, 0, 1, 1])
me_id50.materials.append(mat_material)
me_id50.materials.append(mat_color_c05)
me_id50.use_remesh_fix_poles = True
me_id50.use_remesh_preserve_attributes = False
me_id50.use_mirror_vertex_groups = False
me_id50.update()
me_id3_001 = bpy.data.meshes.new('ID3.001')
me_id3_001.from_pydata([(-0.3463, 0.7791, 3.202), (-0.229, 0.7011, 3.202), (-0.3463, 0.1584, 3.202), (1.111, 0.7791, 3.202), (1.033, 0.7011, 3.202), (1.033, 0.2364, 3.202), (-0.229, 0.2364, 3.202), (1.111, 0.1584, 3.202), (1.111, 0.7791, 3.202), (1.033, 0.2364, 3.202), (1.111, 0.1584, 3.202), (-0.229, 0.2364, 3.202), (-0.229, 0.7011, 3.202), (-0.3463, 0.1584, 3.202), (1.033, 0.7011, 3.202), (-0.3463, 0.7791, 3.202), (-0.3463, 0.7791, 1.092), (-0.3463, 0.1584, 3.202), (-0.3463, 0.1584, 1.092), (-0.3463, 0.7791, 3.202), (-0.3463, 0.7791, 3.202), (-0.3463, 0.7791, 1.092), (-0.3463, 0.1584, 3.202), (-0.3463, 0.1584, 1.092), (1.111, 0.7791, 3.202), (-0.3463, 0.7791, 1.092), (1.111, 0.7791, 1.092), (-0.3463, 0.7791, 3.202), (-0.3463, 0.7791, 3.202), (1.111, 0.7791, 3.202), (-0.3463, 0.7791, 1.092), (1.111, 0.7791, 1.092), (1.111, 0.7791, 3.202), (1.111, 0.2942, 2.645), (1.111, 0.1584, 3.202), (1.111, 0.6252, 2.645), (1.111, 0.6252, 2.562), (1.111, 0.6252, 2.149), (1.111, 0.6252, 1.735), (1.111, 0.6252, 1.321), (1.111, 0.1584, 1.092), (1.111, 0.2942, 1.321), (1.111, 0.7791, 1.092), (1.111, 0.7791, 3.202), (1.111, 0.6252, 1.321), (1.111, 0.7791, 1.092), (1.111, 0.2942, 1.321), (1.111, 0.2942, 2.645), (1.111, 0.1584, 3.202), (1.111, 0.1584, 1.092), (1.111, 0.6252, 1.735), (1.111, 0.6252, 2.149), (1.111, 0.6252, 2.562), (1.111, 0.6252, 2.645)], [], [(0, 1, 2), (1, 0, 3), (1, 3, 4), (4, 3, 5), (2, 6, 7), (6, 2, 1), (7, 6, 5), (7, 5, 3), (16, 17, 18), (17, 16, 19), (24, 25, 26), (25, 24, 27), (32, 33, 34), (33, 32, 35), (35, 32, 36), (36, 32, 37), (37, 32, 38), (38, 32, 39), (40, 41, 42), (41, 40, 34), (41, 34, 33), (42, 41, 39), (42, 39, 32), (8, 9, 10), (9, 11, 10), (12, 13, 11), (10, 11, 13), (9, 8, 14), (14, 8, 12), (8, 15, 12), (13, 12, 15), (20, 21, 22), (23, 22, 21), (28, 29, 30), (31, 30, 29), (43, 44, 45), (44, 46, 45), (47, 48, 46), (48, 49, 46), (45, 46, 49), (44, 43, 50), (50, 43, 51), (51, 43, 52), (52, 43, 53), (53, 43, 47), (48, 47, 43)])
me_id3_001.polygons.foreach_set('material_index', [0, 0, 0, 0, 0, 0, 0, 0, 0, 0, 0, 0, 0, 0, 0, 0, 0, 0, 0, 0, 0, 0, 0, 1, 1, 1, 1, 1, 1, 1, 1, 1, 1, 1, 1, 1, 1, 1, 1, 1, 1, 1, 1, 1, 1, 1])
_uv = me_id3_001.uv_layers.new(name='ID14')
_uv.uv.foreach_set('vector', [0.0, 0.0, 0.0, 0.0, 0.0, 0.0, 0.0, 0.0, 0.0, 0.0, 0.0, 0.0, 0.0, 0.0, 0.0, 0.0, 0.0, 0.0, 0.0, 0.0, 0.0, 0.0, 0.0, 0.0, 0.0, 0.0, 0.0, 0.0, 0.0, 0.0, 0.0, 0.0, 0.0, 0.0, 0.0, 0.0, 0.0, 0.0, 0.0, 0.0, 0.0, 0.0, 0.0, 0.0, 0.0, 0.0, 0.0, 0.0, 0.0, 0.0, 0.0, 0.0, 0.0, 0.0, 0.0, 0.0, 0.0, 0.0, 0.0, 0.0, 0.0, 0.0, 0.0, 0.0, 0.0, 0.0, 0.0, 0.0, 0.0, 0.0, 0.0, 0.0, 0.0, 0.0, 0.0, 0.0, 0.0, 0.0, 0.0, 0.0, 0.0, 0.0, 0.0, 0.0, 0.0, 0.0, 0.0, 0.0, 0.0, 0.0, 0.0, 0.0, 0.0, 0.0, 0.0, 0.0, 0.0, 0.0, 0.0, 0.0, 0.0, 0.0, 0.0, 0.0, 0.0, 0.0, 0.0, 0.0, 0.0, 0.0, 0.0, 0.0, 0.0, 0.0, 0.0, 0.0, 0.0, 0.0, 0.0, 0.0, 0.0, 0.0, 0.0, 0.0, 0.0, 0.0, 0.0, 0.0, 0.0, 0.0, 0.0, 0.0, 0.0, 0.0, 0.0, 0.0, 0.0, 0.0, -0.2751, 0.4921, -0.207, 0.06183, -0.2751, 1.971e-15, -0.207, 0.06183, 0.8955, 0.06183, -0.2751, 1.971e-15, 0.8955, 0.4303, 0.998, 1.971e-15, 0.8955, 0.06183, -0.2751, 1.971e-15, 0.8955, 0.06183, 0.998, 1.971e-15, -0.207, 0.06183, -0.2751, 0.4921, -0.207, 0.4303, -0.207, 0.4303, -0.2751, 0.4921, 0.8955, 0.4303, -0.2751, 0.4921, 0.998, 0.4921, 0.8955, 0.4303, 0.998, 1.971e-15, 0.8955, 0.4303, 0.998, 0.4921, 0.5422, 2.198, 0.5422, 0.5249, 2.165e-15, 2.198, 2.137e-15, 0.5249, 2.165e-15, 2.198, 0.5422, 0.5249, -0.998, 2.198, 0.2751, 2.198, -0.998, 0.5249, 0.2751, 0.5249, -0.998, 0.5249, 0.2751, 2.198, -0.5422, 2.198, -0.4077, 0.7068, -0.5422, 0.5249, -0.4077, 0.7068, -0.1186, 0.7068, -0.5422, 0.5249, -0.1186, 1.757, -2.165e-15, 2.198, -0.1186, 0.7068, -2.165e-15, 2.198, -2.137e-15, 0.5249, -0.1186, 0.7068, -0.5422, 0.5249, -0.1186, 0.7068, -2.137e-15, 0.5249, -0.4077, 0.7068, -0.5422, 2.198, -0.4077, 1.035, -0.4077, 1.035, -0.5422, 2.198, -0.4077, 1.363, -0.4077, 1.363, -0.5422, 2.198, -0.4077, 1.691, -0.4077, 1.691, -0.5422, 2.198, -0.4077, 1.757, -0.4077, 1.757, -0.5422, 2.198, -0.1186, 1.757, -2.165e-15, 2.198, -0.1186, 1.757, -0.5422, 2.198])
me_id3_001.materials.append(mat_material_001)
me_id3_001.materials.append(mat_plastic_red_001)
me_id3_001.use_remesh_fix_poles = True
me_id3_001.use_remesh_preserve_attributes = False
me_id3_001.use_mirror_vertex_groups = False
me_id3_001.update()
me_id18_001 = bpy.data.meshes.new('ID18.001')
me_id18_001.from_pydata([(1.111, 0.1637, 0.9694), (-0.3463, 0.1796, 0.8897), (1.111, 0.1796, 0.8897), (-0.3463, 0.1637, 0.9694), (1.111, 0.159, 1.05), (-0.3463, 0.1584, 1.05), (-0.3463, 0.1637, 0.9694), (-0.3463, 0.1584, 1.092), (-0.3463, 0.1584, 1.05), (-0.3463, 0.7791, 1.092), (-0.3463, 0.1796, 0.8897), (-0.3463, 0.2057, 0.8129), (-0.3463, 0.2416, 0.7401), (-0.3463, 0.2867, 0.6726), (-0.3463, 0.3402, 0.6115), (-0.3463, 0.4013, 0.558), (-0.3463, 0.4688, 0.5129), (-0.3463, 0.5416, 0.477), (-0.3463, 0.6184, 0.4509), (-0.3463, 0.6981, 0.4351), (-0.3463, 0.7791, 0.4297), (-0.3463, 0.9446, 0.4297), (-0.3463, 0.9446, 1.092), (-0.3463, 0.9446, 1.092), (-0.3463, 0.9446, 0.4297), (-0.3463, 0.7791, 1.092), (-0.3463, 0.7791, 0.4297), (-0.3463, 0.6981, 0.4351), (-0.3463, 0.6184, 0.4509), (-0.3463, 0.5416, 0.477), (-0.3463, 0.4688, 0.5129), (-0.3463, 0.4013, 0.558), (-0.3463, 0.3402, 0.6115), (-0.3463, 0.2867, 0.6726), (-0.3463, 0.2416, 0.7401), (-0.3463, 0.2057, 0.8129), (-0.3463, 0.1796, 0.8897), (-0.3463, 0.1637, 0.9694), (-0.3463, 0.1584, 1.092), (-0.3463, 0.1584, 1.05), (-0.3463, 0.2057, 0.8129), (1.111, 0.2057, 0.8129), (1.111, 0.7791, 1.092), (1.111, 0.1584, 1.059), (1.111, 0.1584, 1.092), (1.111, 0.159, 1.05), (1.111, 0.1637, 0.9694), (1.111, 0.1796, 0.8897), (1.111, 0.2057, 0.8129), (1.111, 0.2416, 0.7401), (1.111, 0.2867, 0.6726), (1.111, 0.3402, 0.6115), (1.111, 0.4013, 0.558), (1.111, 0.4688, 0.5129), (1.111, 0.5416, 0.477), (1.111, 0.6184, 0.4509), (1.111, 0.6981, 0.4351), (1.111, 0.7791, 0.4297), (1.111, 0.9446, 1.092), (1.111, 0.9446, 0.4297), (1.111, 0.9446, 0.4297), (1.111, 0.9446, 1.092), (1.111, 0.7791, 0.4297), (1.111, 0.7791, 1.092), (1.111, 0.6981, 0.4351), (1.111, 0.6184, 0.4509), (1.111, 0.5416, 0.477), (1.111, 0.4688, 0.5129), (1.111, 0.4013, 0.558), (1.111, 0.3402, 0.6115), (1.111, 0.2867, 0.6726), (1.111, 0.2416, 0.7401), (1.111, 0.2057, 0.8129), (1.111, 0.1796, 0.8897), (1.111, 0.1637, 0.9694), (1.111, 0.159, 1.05), (1.111, 0.1584, 1.059), (1.111, 0.1584, 1.092), (1.111, 0.7791, 0.4297), (-0.3463, 0.6981, 0.4351), (-0.3463, 0.7791, 0.4297), (1.111, 0.6981, 0.4351), (1.111, 0.7791, 0.4297), (-0.3463, 0.9446, 0.4297), (-0.3463, 0.7791, 0.4297), (1.111, 0.9446, 0.4297), (1.111, 0.9446, 0.4297), (1.111, 0.7791, 0.4297), (-0.3463, 0.9446, 0.4297), (-0.3463, 0.7791, 0.4297), (-0.3463, 0.2416, 0.7401), (1.111, 0.2416, 0.7401), (-0.3463, 0.2867, 0.6726), (1.111, 0.2867, 0.6726), (-0.3463, 0.3402, 0.6115), (1.111, 0.3402, 0.6115), (1.111, 0.4013, 0.558), (-0.3463, 0.4013, 0.558), (1.111, 0.4688, 0.5129), (-0.3463, 0.4688, 0.5129), (1.111, 0.5416, 0.477), (-0.3463, 0.5416, 0.477), (1.111, 0.6184, 0.4509), (-0.3463, 0.6184, 0.4509)], [], [(0, 1, 2), (1, 0, 3), (23, 24, 25), (24, 26, 25), (26, 27, 25), (27, 28, 25), (28, 29, 25), (29, 30, 25), (30, 31, 25), (31, 32, 25), (32, 33, 25), (33, 34, 25), (34, 35, 25), (35, 36, 25), (36, 37, 25), (25, 37, 38), (39, 38, 37), (2, 40, 41), (40, 2, 1), (60, 61, 62), (61, 63, 62), (62, 63, 64), (64, 63, 65), (65, 63, 66), (66, 63, 67), (67, 63, 68), (68, 63, 69), (69, 63, 70), (70, 63, 71), (71, 63, 72), (72, 63, 73), (73, 63, 74), (74, 63, 75), (75, 63, 76), (77, 76, 63), (78, 79, 80), (79, 78, 81), (86, 87, 88), (89, 88, 87), (41, 90, 91), (90, 41, 40), (91, 92, 93), (92, 91, 90), (93, 94, 95), (94, 93, 92), (96, 94, 97), (94, 96, 95), (98, 97, 99), (97, 98, 96), (100, 99, 101), (99, 100, 98), (102, 101, 103), (101, 102, 100), (81, 103, 79), (103, 81, 102), (4, 3, 0), (3, 4, 5), (6, 7, 8), (7, 6, 9), (9, 6, 10), (9, 10, 11), (9, 11, 12), (9, 12, 13), (9, 13, 14), (9, 14, 15), (9, 15, 16), (9, 16, 17), (9, 17, 18), (9, 18, 19), (9, 19, 20), (9, 20, 21), (9, 21, 22), (42, 43, 44), (43, 42, 45), (45, 42, 46), (46, 42, 47), (47, 42, 48), (48, 42, 49), (49, 42, 50), (50, 42, 51), (51, 42, 52), (52, 42, 53), (53, 42, 54), (54, 42, 55), (55, 42, 56), (56, 42, 57), (57, 42, 58), (57, 58, 59), (82, 83, 84), (83, 82, 85)])
me_id18_001.polygons.foreach_set('use_smooth', [1, 1, 0, 0, 0, 0, 0, 0, 0, 0, 0, 0, 0, 0, 0, 0, 0, 1, 1, 0, 0, 0, 0, 0, 0, 0, 0, 0, 0, 0, 0, 0, 0, 0, 0, 1, 1, 0, 0, 1, 1, 1, 1, 1, 1, 1, 1, 1, 1, 1, 1, 1, 1, 1, 1, 1, 1, 0, 0, 0, 0, 0, 0, 0, 0, 0, 0, 0, 0, 0, 0, 0, 0, 0, 0, 0, 0, 0, 0, 0, 0, 0, 0, 0, 0, 0, 0, 0, 0, 0])
me_id18_001.polygons.foreach_set('material_index', [1, 1, 1, 1, 1, 1, 1, 1, 1, 1, 1, 1, 1, 1, 1, 1, 1, 1, 1, 1, 1, 1, 1, 1, 1, 1, 1, 1, 1, 1, 1, 1, 1, 1, 1, 1, 1, 1, 1, 1, 1, 1, 1, 1, 1, 1, 1, 1, 1, 1, 1, 1, 1, 1, 1, 2, 2, 0, 0, 0, 0, 0, 0, 0, 0, 0, 0, 0, 0, 0, 0, 0, 0, 0, 0, 0, 0, 0, 0, 0, 0, 0, 0, 0, 0, 0, 0, 0, 0, 0])
_uv = me_id18_001.uv_layers.new(name='ID27')
_uv.uv.foreach_set('vector', [0.001354, 0.02429, 0.002708, -8.674e-19, 0.002708, 0.02429, 0.002708, -8.674e-19, 0.001354, 0.02429, 0.001354, -8.674e-19, 0.1247, 0.105, 0.1247, 8.188e-16, 0.09843, 0.105, 0.1247, 8.188e-16, 0.09843, 8.049e-16, 0.09843, 0.105, 0.09843, 8.049e-16, 0.08558, 0.000842, 0.09843, 0.105, 0.08558, 0.000842, 0.07295, 0.003354, 0.09843, 0.105, 0.07295, 0.003354, 0.06076, 0.007492, 0.09843, 0.105, 0.06076, 0.007492, 0.04921, 0.01319, 0.09843, 0.105, 0.04921, 0.01319, 0.03851, 0.02034, 0.09843, 0.105, 0.03851, 0.02034, 0.02883, 0.02883, 0.09843, 0.105, 0.02883, 0.02883, 0.02034, 0.03851, 0.09843, 0.105, 0.02034, 0.03851, 0.01319, 0.04921, 0.09843, 0.105, 0.01319, 0.04921, 0.007492, 0.06076, 0.09843, 0.105, 0.007492, 0.06076, 0.003354, 0.07295, 0.09843, 0.105, 0.003354, 0.07295, 0.000842, 0.08558, 0.09843, 0.105, 0.09843, 0.105, 0.000842, 0.08558, 3.851e-16, 0.105, 3.851e-16, 0.09843, 3.851e-16, 0.105, 0.000842, 0.08558, 0.002708, 0.02429, 0.004062, -8.674e-19, 0.004062, 0.02429, 0.004062, -8.674e-19, 0.002708, 0.02429, 0.002708, -8.674e-19, -0.1247, 8.188e-16, -0.1247, 0.105, -0.09843, 8.049e-16, -0.1247, 0.105, -0.09843, 0.105, -0.09843, 8.049e-16, -0.09843, 8.049e-16, -0.09843, 0.105, -0.08558, 0.000842, -0.08558, 0.000842, -0.09843, 0.105, -0.07295, 0.003354, -0.07295, 0.003354, -0.09843, 0.105, -0.06076, 0.007492, -0.06076, 0.007492, -0.09843, 0.105, -0.04921, 0.01319, -0.04921, 0.01319, -0.09843, 0.105, -0.03851, 0.02034, -0.03851, 0.02034, -0.09843, 0.105, -0.02883, 0.02883, -0.02883, 0.02883, -0.09843, 0.105, -0.02034, 0.03851, -0.02034, 0.03851, -0.09843, 0.105, -0.01319, 0.04921, -0.01319, 0.04921, -0.09843, 0.105, -0.007492, 0.06076, -0.007492, 0.06076, -0.09843, 0.105, -0.003354, 0.07295, -0.003354, 0.07295, -0.09843, 0.105, -0.000842, 0.08558, -0.000842, 0.08558, -0.09843, 0.105, -9.064e-05, 0.09843, -9.064e-05, 0.09843, -0.09843, 0.105, -3.851e-16, 0.09981, -3.851e-16, 0.105, -3.851e-16, 0.09981, -0.09843, 0.105, 0.01625, 0.02429, 0.01489, -8.674e-19, 0.01625, -8.674e-19, 0.01489, -8.674e-19, 0.01625, 0.02429, 0.01489, 0.02429, 0.01852, 0.01574, 0.01852, 0.01298, -0.005772, 0.01574, -0.005772, 0.01298, -0.005772, 0.01574, 0.01852, 0.01298, 0.004062, 0.02429, 0.005416, -8.674e-19, 0.005416, 0.02429, 0.005416, -8.674e-19, 0.004062, 0.02429, 0.004062, -8.674e-19, 0.005416, 0.02429, 0.00677, 0.0, 0.00677, 0.02429, 0.00677, 0.0, 0.005416, 0.02429, 0.005416, 0.0, 0.00677, 0.02429, 0.008124, 0.0, 0.008124, 0.02429, 0.008124, 0.0, 0.00677, 0.02429, 0.00677, 0.0, 0.009478, 0.02429, 0.008124, -1.735e-18, 0.009478, -1.735e-18, 0.008124, -1.735e-18, 0.009478, 0.02429, 0.008124, 0.02429, 0.01083, 0.02429, 0.009478, 2.602e-18, 0.01083, 2.602e-18, 0.009478, 2.602e-18, 0.01083, 0.02429, 0.009478, 0.02429, 0.01219, 0.02429, 0.01083, -8.674e-19, 0.01219, -8.674e-19, 0.01083, -8.674e-19, 0.01219, 0.02429, 0.01083, 0.02429, 0.01354, 0.02429, 0.01219, -8.674e-19, 0.01354, -8.674e-19, 0.01219, -8.674e-19, 0.01354, 0.02429, 0.01219, 0.02429, 0.01489, 0.02429, 0.01354, -4.337e-18, 0.01489, -4.337e-18, 0.01354, -4.337e-18, 0.01489, 0.02429, 0.01354, 0.02429, 1.0, 0.9999, 1.258e-06, 0.0, 1.0, 0.0003837, 1.258e-06, 0.0, 1.0, 0.9999, 0.0, 1.0, 0.0, 0.0, 0.0, 0.0, 0.0, 0.0, 0.0, 0.0, 0.0, 0.0, 0.0, 0.0, 0.0, 0.0, 0.0, 0.0, 0.0, 0.0, 0.0, 0.0, 0.0, 0.0, 0.0, 0.0, 0.0, 0.0, 0.0, 0.0, 0.0, 0.0, 0.0, 0.0, 0.0, 0.0, 0.0, 0.0, 0.0, 0.0, 0.0, 0.0, 0.0, 0.0, 0.0, 0.0, 0.0, 0.0, 0.0, 0.0, 0.0, 0.0, 0.0, 0.0, 0.0, 0.0, 0.0, 0.0, 0.0, 0.0, 0.0, 0.0, 0.0, 0.0, 0.0, 0.0, 0.0, 0.0, 0.0, 0.0, 0.0, 0.0, 0.0, 0.0, 0.0, 0.0, 0.0, 0.0, 0.0, 0.0, 0.0, 0.0, 0.0, 0.0, 0.0, 0.0, 0.0, 0.0, 0.0, 0.0, 0.0, 0.0, 0.0, 0.0, 0.0, 0.0, 0.0, 0.0, 0.0, 0.0, 0.0, 0.0, 0.0, 0.0, 0.0, 0.0, 0.0, 0.0, 0.0, 0.0, 0.0, 0.0, 0.0, 0.0, 0.0, 0.0, 0.0, 0.0, 0.0, 0.0, 0.0, 0.0, 0.0, 0.0, 0.0, 0.0, 0.0, 0.0, 0.0, 0.0, 0.0, 0.0, 0.0, 0.0, 0.0, 0.0, 0.0, 0.0, 0.0, 0.0, 0.0, 0.0, 0.0, 0.0, 0.0, 0.0, 0.0, 0.0, 0.0, 0.0, 0.0, 0.0, 0.0, 0.0, 0.0, 0.0, 0.0, 0.0, 0.0, 0.0, 0.0, 0.0, 0.0, 0.0, 0.0, 0.0, 0.0, 0.0, 0.0, 0.0, 0.0, 0.0, 0.0, 0.0, 0.0, 0.0, 0.0, 0.0, 0.0, 0.0, 0.0, 0.0, 0.0, 0.0, 0.0, 0.0, 0.0, 0.0, 0.0, 0.0, 0.0, 0.0, 0.0, 0.0, 0.0, 0.0, 0.0, 0.0, 0.0, 0.0])
me_id18_001.materials.append(mat_material_001)
me_id18_001.materials.append(mat_aluminum_001)
me_id18_001.materials.append(mat_aluminum_0_001)
me_id18_001.use_remesh_fix_poles = True
me_id18_001.use_remesh_preserve_attributes = False
me_id18_001.use_mirror_vertex_groups = False
me_id18_001.update()
me_id36_001 = bpy.data.meshes.new('ID36.001')
me_id36_001.from_pydata([(-0.3463, 0.1584, 1.092), (1.111, 0.159, 1.05), (-0.3463, 0.1584, 1.05), (1.111, 0.1584, 1.059), (1.111, 0.1584, 1.092), (-0.3463, 0.1584, 3.202), (1.111, 0.1584, 1.092), (-0.3463, 0.1584, 1.092), (1.111, 0.1584, 3.202)], [], [(0, 1, 2), (1, 0, 3), (3, 0, 4), (5, 6, 7), (6, 5, 8)])
me_id36_001.materials.append(mat_material_001)
me_id36_001.use_remesh_fix_poles = True
me_id36_001.use_remesh_preserve_attributes = False
me_id36_001.use_mirror_vertex_groups = False
me_id36_001.update()
me_id42_001 = bpy.data.meshes.new('ID42.001')
me_id42_001.from_pydata([(1.111, 0.6252, 2.645), (1.111, 0.2942, 1.321), (1.111, 0.2942, 2.645), (1.111, 0.6252, 1.321), (1.111, 0.6252, 2.562), (1.111, 0.6252, 2.149), (1.111, 0.6252, 1.735), (1.111, 0.6252, 1.735), (1.111, 0.6252, 2.149), (1.111, 0.6252, 1.321), (1.111, 0.6252, 2.562), (1.111, 0.6252, 2.645), (1.111, 0.2942, 1.321), (1.111, 0.2942, 2.645)], [], [(0, 1, 2), (1, 0, 3), (3, 0, 4), (3, 4, 5), (3, 5, 6), (7, 8, 9), (8, 10, 9), (10, 11, 9), (9, 11, 12), (13, 12, 11)])
me_id42_001.polygons.foreach_set('material_index', [0, 0, 0, 0, 0, 1, 1, 1, 1, 1])
me_id42_001.materials.append(mat_material_001)
me_id42_001.materials.append(mat_translucent_glass_blue_001)
me_id42_001.use_remesh_fix_poles = True
me_id42_001.use_remesh_preserve_attributes = False
me_id42_001.use_mirror_vertex_groups = False
me_id42_001.update()
me_id3_002 = bpy.data.meshes.new('ID3.002')
me_id3_002.from_pydata([(-0.3463, 0.7791, 3.202), (-0.229, 0.7011, 3.202), (-0.3463, 0.1584, 3.202), (1.111, 0.7791, 3.202), (1.033, 0.7011, 3.202), (1.033, 0.2364, 3.202), (-0.229, 0.2364, 3.202), (1.111, 0.1584, 3.202), (1.111, 0.7791, 3.202), (1.033, 0.2364, 3.202), (1.111, 0.1584, 3.202), (-0.229, 0.2364, 3.202), (-0.229, 0.7011, 3.202), (-0.3463, 0.1584, 3.202), (1.033, 0.7011, 3.202), (-0.3463, 0.7791, 3.202), (-0.3463, 0.7791, 1.092), (-0.3463, 0.1584, 3.202), (-0.3463, 0.1584, 1.092), (-0.3463, 0.7791, 3.202), (-0.3463, 0.7791, 3.202), (-0.3463, 0.7791, 1.092), (-0.3463, 0.1584, 3.202), (-0.3463, 0.1584, 1.092), (1.111, 0.7791, 3.202), (-0.3463, 0.7791, 1.092), (1.111, 0.7791, 1.092), (-0.3463, 0.7791, 3.202), (-0.3463, 0.7791, 3.202), (1.111, 0.7791, 3.202), (-0.3463, 0.7791, 1.092), (1.111, 0.7791, 1.092), (1.111, 0.7791, 3.202), (1.111, 0.2942, 2.645), (1.111, 0.1584, 3.202), (1.111, 0.6252, 2.645), (1.111, 0.6252, 2.562), (1.111, 0.6252, 2.149), (1.111, 0.6252, 1.735), (1.111, 0.6252, 1.321), (1.111, 0.1584, 1.092), (1.111, 0.2942, 1.321), (1.111, 0.7791, 1.092), (1.111, 0.7791, 3.202), (1.111, 0.6252, 1.321), (1.111, 0.7791, 1.092), (1.111, 0.2942, 1.321), (1.111, 0.2942, 2.645), (1.111, 0.1584, 3.202), (1.111, 0.1584, 1.092), (1.111, 0.6252, 1.735), (1.111, 0.6252, 2.149), (1.111, 0.6252, 2.562), (1.111, 0.6252, 2.645)], [], [(0, 1, 2), (1, 0, 3), (1, 3, 4), (4, 3, 5), (2, 6, 7), (6, 2, 1), (7, 6, 5), (7, 5, 3), (16, 17, 18), (17, 16, 19), (24, 25, 26), (25, 24, 27), (32, 33, 34), (33, 32, 35), (35, 32, 36), (36, 32, 37), (37, 32, 38), (38, 32, 39), (40, 41, 42), (41, 40, 34), (41, 34, 33), (42, 41, 39), (42, 39, 32), (8, 9, 10), (9, 11, 10), (12, 13, 11), (10, 11, 13), (9, 8, 14), (14, 8, 12), (8, 15, 12), (13, 12, 15), (20, 21, 22), (23, 22, 21), (28, 29, 30), (31, 30, 29), (43, 44, 45), (44, 46, 45), (47, 48, 46), (48, 49, 46), (45, 46, 49), (44, 43, 50), (50, 43, 51), (51, 43, 52), (52, 43, 53), (53, 43, 47), (48, 47, 43)])
me_id3_002.polygons.foreach_set('material_index', [0, 0, 0, 0, 0, 0, 0, 0, 0, 0, 0, 0, 0, 0, 0, 0, 0, 0, 0, 0, 0, 0, 0, 1, 1, 1, 1, 1, 1, 1, 1, 1, 1, 1, 1, 1, 1, 1, 1, 1, 1, 1, 1, 1, 1, 1])
_uv = me_id3_002.uv_layers.new(name='ID14')
_uv.uv.foreach_set('vector', [0.0, 0.0, 0.0, 0.0, 0.0, 0.0, 0.0, 0.0, 0.0, 0.0, 0.0, 0.0, 0.0, 0.0, 0.0, 0.0, 0.0, 0.0, 0.0, 0.0, 0.0, 0.0, 0.0, 0.0, 0.0, 0.0, 0.0, 0.0, 0.0, 0.0, 0.0, 0.0, 0.0, 0.0, 0.0, 0.0, 0.0, 0.0, 0.0, 0.0, 0.0, 0.0, 0.0, 0.0, 0.0, 0.0, 0.0, 0.0, 0.0, 0.0, 0.0, 0.0, 0.0, 0.0, 0.0, 0.0, 0.0, 0.0, 0.0, 0.0, 0.0, 0.0, 0.0, 0.0, 0.0, 0.0, 0.0, 0.0, 0.0, 0.0, 0.0, 0.0, 0.0, 0.0, 0.0, 0.0, 0.0, 0.0, 0.0, 0.0, 0.0, 0.0, 0.0, 0.0, 0.0, 0.0, 0.0, 0.0, 0.0, 0.0, 0.0, 0.0, 0.0, 0.0, 0.0, 0.0, 0.0, 0.0, 0.0, 0.0, 0.0, 0.0, 0.0, 0.0, 0.0, 0.0, 0.0, 0.0, 0.0, 0.0, 0.0, 0.0, 0.0, 0.0, 0.0, 0.0, 0.0, 0.0, 0.0, 0.0, 0.0, 0.0, 0.0, 0.0, 0.0, 0.0, 0.0, 0.0, 0.0, 0.0, 0.0, 0.0, 0.0, 0.0, 0.0, 0.0, 0.0, 0.0, -0.2751, 0.4921, -0.207, 0.06183, -0.2751, 1.971e-15, -0.207, 0.06183, 0.8955, 0.06183, -0.2751, 1.971e-15, 0.8955, 0.4303, 0.998, 1.971e-15, 0.8955, 0.06183, -0.2751, 1.971e-15, 0.8955, 0.06183, 0.998, 1.971e-15, -0.207, 0.06183, -0.2751, 0.4921, -0.207, 0.4303, -0.207, 0.4303, -0.2751, 0.4921, 0.8955, 0.4303, -0.2751, 0.4921, 0.998, 0.4921, 0.8955, 0.4303, 0.998, 1.971e-15, 0.8955, 0.4303, 0.998, 0.4921, 0.5422, 2.198, 0.5422, 0.5249, 2.165e-15, 2.198, 2.137e-15, 0.5249, 2.165e-15, 2.198, 0.5422, 0.5249, -0.998, 2.198, 0.2751, 2.198, -0.998, 0.5249, 0.2751, 0.5249, -0.998, 0.5249, 0.2751, 2.198, -0.5422, 2.198, -0.4077, 0.7068, -0.5422, 0.5249, -0.4077, 0.7068, -0.1186, 0.7068, -0.5422, 0.5249, -0.1186, 1.757, -2.165e-15, 2.198, -0.1186, 0.7068, -2.165e-15, 2.198, -2.137e-15, 0.5249, -0.1186, 0.7068, -0.5422, 0.5249, -0.1186, 0.7068, -2.137e-15, 0.5249, -0.4077, 0.7068, -0.5422, 2.198, -0.4077, 1.035, -0.4077, 1.035, -0.5422, 2.198, -0.4077, 1.363, -0.4077, 1.363, -0.5422, 2.198, -0.4077, 1.691, -0.4077, 1.691, -0.5422, 2.198, -0.4077, 1.757, -0.4077, 1.757, -0.5422, 2.198, -0.1186, 1.757, -2.165e-15, 2.198, -0.1186, 1.757, -0.5422, 2.198])
me_id3_002.materials.append(mat_material_002)
me_id3_002.materials.append(mat_plastic_red_002)
me_id3_002.use_remesh_fix_poles = True
me_id3_002.use_remesh_preserve_attributes = False
me_id3_002.use_mirror_vertex_groups = False
me_id3_002.update()
me_id18_002 = bpy.data.meshes.new('ID18.002')
me_id18_002.from_pydata([(1.111, 0.1637, 0.9694), (-0.3463, 0.1796, 0.8897), (1.111, 0.1796, 0.8897), (-0.3463, 0.1637, 0.9694), (1.111, 0.159, 1.05), (-0.3463, 0.1584, 1.05), (-0.3463, 0.1637, 0.9694), (-0.3463, 0.1584, 1.092), (-0.3463, 0.1584, 1.05), (-0.3463, 0.7791, 1.092), (-0.3463, 0.1796, 0.8897), (-0.3463, 0.2057, 0.8129), (-0.3463, 0.2416, 0.7401), (-0.3463, 0.2867, 0.6726), (-0.3463, 0.3402, 0.6115), (-0.3463, 0.4013, 0.558), (-0.3463, 0.4688, 0.5129), (-0.3463, 0.5416, 0.477), (-0.3463, 0.6184, 0.4509), (-0.3463, 0.6981, 0.4351), (-0.3463, 0.7791, 0.4297), (-0.3463, 0.9446, 0.4297), (-0.3463, 0.9446, 1.092), (-0.3463, 0.9446, 1.092), (-0.3463, 0.9446, 0.4297), (-0.3463, 0.7791, 1.092), (-0.3463, 0.7791, 0.4297), (-0.3463, 0.6981, 0.4351), (-0.3463, 0.6184, 0.4509), (-0.3463, 0.5416, 0.477), (-0.3463, 0.4688, 0.5129), (-0.3463, 0.4013, 0.558), (-0.3463, 0.3402, 0.6115), (-0.3463, 0.2867, 0.6726), (-0.3463, 0.2416, 0.7401), (-0.3463, 0.2057, 0.8129), (-0.3463, 0.1796, 0.8897), (-0.3463, 0.1637, 0.9694), (-0.3463, 0.1584, 1.092), (-0.3463, 0.1584, 1.05), (-0.3463, 0.2057, 0.8129), (1.111, 0.2057, 0.8129), (1.111, 0.7791, 1.092), (1.111, 0.1584, 1.059), (1.111, 0.1584, 1.092), (1.111, 0.159, 1.05), (1.111, 0.1637, 0.9694), (1.111, 0.1796, 0.8897), (1.111, 0.2057, 0.8129), (1.111, 0.2416, 0.7401), (1.111, 0.2867, 0.6726), (1.111, 0.3402, 0.6115), (1.111, 0.4013, 0.558), (1.111, 0.4688, 0.5129), (1.111, 0.5416, 0.477), (1.111, 0.6184, 0.4509), (1.111, 0.6981, 0.4351), (1.111, 0.7791, 0.4297), (1.111, 0.9446, 1.092), (1.111, 0.9446, 0.4297), (1.111, 0.9446, 0.4297), (1.111, 0.9446, 1.092), (1.111, 0.7791, 0.4297), (1.111, 0.7791, 1.092), (1.111, 0.6981, 0.4351), (1.111, 0.6184, 0.4509), (1.111, 0.5416, 0.477), (1.111, 0.4688, 0.5129), (1.111, 0.4013, 0.558), (1.111, 0.3402, 0.6115), (1.111, 0.2867, 0.6726), (1.111, 0.2416, 0.7401), (1.111, 0.2057, 0.8129), (1.111, 0.1796, 0.8897), (1.111, 0.1637, 0.9694), (1.111, 0.159, 1.05), (1.111, 0.1584, 1.059), (1.111, 0.1584, 1.092), (1.111, 0.7791, 0.4297), (-0.3463, 0.6981, 0.4351), (-0.3463, 0.7791, 0.4297), (1.111, 0.6981, 0.4351), (1.111, 0.7791, 0.4297), (-0.3463, 0.9446, 0.4297), (-0.3463, 0.7791, 0.4297), (1.111, 0.9446, 0.4297), (1.111, 0.9446, 0.4297), (1.111, 0.7791, 0.4297), (-0.3463, 0.9446, 0.4297), (-0.3463, 0.7791, 0.4297), (-0.3463, 0.2416, 0.7401), (1.111, 0.2416, 0.7401), (-0.3463, 0.2867, 0.6726), (1.111, 0.2867, 0.6726), (-0.3463, 0.3402, 0.6115), (1.111, 0.3402, 0.6115), (1.111, 0.4013, 0.558), (-0.3463, 0.4013, 0.558), (1.111, 0.4688, 0.5129), (-0.3463, 0.4688, 0.5129), (1.111, 0.5416, 0.477), (-0.3463, 0.5416, 0.477), (1.111, 0.6184, 0.4509), (-0.3463, 0.6184, 0.4509)], [], [(0, 1, 2), (1, 0, 3), (23, 24, 25), (24, 26, 25), (26, 27, 25), (27, 28, 25), (28, 29, 25), (29, 30, 25), (30, 31, 25), (31, 32, 25), (32, 33, 25), (33, 34, 25), (34, 35, 25), (35, 36, 25), (36, 37, 25), (25, 37, 38), (39, 38, 37), (2, 40, 41), (40, 2, 1), (60, 61, 62), (61, 63, 62), (62, 63, 64), (64, 63, 65), (65, 63, 66), (66, 63, 67), (67, 63, 68), (68, 63, 69), (69, 63, 70), (70, 63, 71), (71, 63, 72), (72, 63, 73), (73, 63, 74), (74, 63, 75), (75, 63, 76), (77, 76, 63), (78, 79, 80), (79, 78, 81), (86, 87, 88), (89, 88, 87), (41, 90, 91), (90, 41, 40), (91, 92, 93), (92, 91, 90), (93, 94, 95), (94, 93, 92), (96, 94, 97), (94, 96, 95), (98, 97, 99), (97, 98, 96), (100, 99, 101), (99, 100, 98), (102, 101, 103), (101, 102, 100), (81, 103, 79), (103, 81, 102), (4, 3, 0), (3, 4, 5), (6, 7, 8), (7, 6, 9), (9, 6, 10), (9, 10, 11), (9, 11, 12), (9, 12, 13), (9, 13, 14), (9, 14, 15), (9, 15, 16), (9, 16, 17), (9, 17, 18), (9, 18, 19), (9, 19, 20), (9, 20, 21), (9, 21, 22), (42, 43, 44), (43, 42, 45), (45, 42, 46), (46, 42, 47), (47, 42, 48), (48, 42, 49), (49, 42, 50), (50, 42, 51), (51, 42, 52), (52, 42, 53), (53, 42, 54), (54, 42, 55), (55, 42, 56), (56, 42, 57), (57, 42, 58), (57, 58, 59), (82, 83, 84), (83, 82, 85)])
me_id18_002.polygons.foreach_set('use_smooth', [1, 1, 0, 0, 0, 0, 0, 0, 0, 0, 0, 0, 0, 0, 0, 0, 0, 1, 1, 0, 0, 0, 0, 0, 0, 0, 0, 0, 0, 0, 0, 0, 0, 0, 0, 1, 1, 0, 0, 1, 1, 1, 1, 1, 1, 1, 1, 1, 1, 1, 1, 1, 1, 1, 1, 1, 1, 0, 0, 0, 0, 0, 0, 0, 0, 0, 0, 0, 0, 0, 0, 0, 0, 0, 0, 0, 0, 0, 0, 0, 0, 0, 0, 0, 0, 0, 0, 0, 0, 0])
me_id18_002.polygons.foreach_set('material_index', [1, 1, 1, 1, 1, 1, 1, 1, 1, 1, 1, 1, 1, 1, 1, 1, 1, 1, 1, 1, 1, 1, 1, 1, 1, 1, 1, 1, 1, 1, 1, 1, 1, 1, 1, 1, 1, 1, 1, 1, 1, 1, 1, 1, 1, 1, 1, 1, 1, 1, 1, 1, 1, 1, 1, 2, 2, 0, 0, 0, 0, 0, 0, 0, 0, 0, 0, 0, 0, 0, 0, 0, 0, 0, 0, 0, 0, 0, 0, 0, 0, 0, 0, 0, 0, 0, 0, 0, 0, 0])
_uv = me_id18_002.uv_layers.new(name='ID27')
_uv.uv.foreach_set('vector', [0.001354, 0.02429, 0.002708, -8.674e-19, 0.002708, 0.02429, 0.002708, -8.674e-19, 0.001354, 0.02429, 0.001354, -8.674e-19, 0.1247, 0.105, 0.1247, 8.188e-16, 0.09843, 0.105, 0.1247, 8.188e-16, 0.09843, 8.049e-16, 0.09843, 0.105, 0.09843, 8.049e-16, 0.08558, 0.000842, 0.09843, 0.105, 0.08558, 0.000842, 0.07295, 0.003354, 0.09843, 0.105, 0.07295, 0.003354, 0.06076, 0.007492, 0.09843, 0.105, 0.06076, 0.007492, 0.04921, 0.01319, 0.09843, 0.105, 0.04921, 0.01319, 0.03851, 0.02034, 0.09843, 0.105, 0.03851, 0.02034, 0.02883, 0.02883, 0.09843, 0.105, 0.02883, 0.02883, 0.02034, 0.03851, 0.09843, 0.105, 0.02034, 0.03851, 0.01319, 0.04921, 0.09843, 0.105, 0.01319, 0.04921, 0.007492, 0.06076, 0.09843, 0.105, 0.007492, 0.06076, 0.003354, 0.07295, 0.09843, 0.105, 0.003354, 0.07295, 0.000842, 0.08558, 0.09843, 0.105, 0.09843, 0.105, 0.000842, 0.08558, 3.851e-16, 0.105, 3.851e-16, 0.09843, 3.851e-16, 0.105, 0.000842, 0.08558, 0.002708, 0.02429, 0.004062, -8.674e-19, 0.004062, 0.02429, 0.004062, -8.674e-19, 0.002708, 0.02429, 0.002708, -8.674e-19, -0.1247, 8.188e-16, -0.1247, 0.105, -0.09843, 8.049e-16, -0.1247, 0.105, -0.09843, 0.105, -0.09843, 8.049e-16, -0.09843, 8.049e-16, -0.09843, 0.105, -0.08558, 0.000842, -0.08558, 0.000842, -0.09843, 0.105, -0.07295, 0.003354, -0.07295, 0.003354, -0.09843, 0.105, -0.06076, 0.007492, -0.06076, 0.007492, -0.09843, 0.105, -0.04921, 0.01319, -0.04921, 0.01319, -0.09843, 0.105, -0.03851, 0.02034, -0.03851, 0.02034, -0.09843, 0.105, -0.02883, 0.02883, -0.02883, 0.02883, -0.09843, 0.105, -0.02034, 0.03851, -0.02034, 0.03851, -0.09843, 0.105, -0.01319, 0.04921, -0.01319, 0.04921, -0.09843, 0.105, -0.007492, 0.06076, -0.007492, 0.06076, -0.09843, 0.105, -0.003354, 0.07295, -0.003354, 0.07295, -0.09843, 0.105, -0.000842, 0.08558, -0.000842, 0.08558, -0.09843, 0.105, -9.064e-05, 0.09843, -9.064e-05, 0.09843, -0.09843, 0.105, -3.851e-16, 0.09981, -3.851e-16, 0.105, -3.851e-16, 0.09981, -0.09843, 0.105, 0.01625, 0.02429, 0.01489, -8.674e-19, 0.01625, -8.674e-19, 0.01489, -8.674e-19, 0.01625, 0.02429, 0.01489, 0.02429, 0.01852, 0.01574, 0.01852, 0.01298, -0.005772, 0.01574, -0.005772, 0.01298, -0.005772, 0.01574, 0.01852, 0.01298, 0.004062, 0.02429, 0.005416, -8.674e-19, 0.005416, 0.02429, 0.005416, -8.674e-19, 0.004062, 0.02429, 0.004062, -8.674e-19, 0.005416, 0.02429, 0.00677, 0.0, 0.00677, 0.02429, 0.00677, 0.0, 0.005416, 0.02429, 0.005416, 0.0, 0.00677, 0.02429, 0.008124, 0.0, 0.008124, 0.02429, 0.008124, 0.0, 0.00677, 0.02429, 0.00677, 0.0, 0.009478, 0.02429, 0.008124, -1.735e-18, 0.009478, -1.735e-18, 0.008124, -1.735e-18, 0.009478, 0.02429, 0.008124, 0.02429, 0.01083, 0.02429, 0.009478, 2.602e-18, 0.01083, 2.602e-18, 0.009478, 2.602e-18, 0.01083, 0.02429, 0.009478, 0.02429, 0.01219, 0.02429, 0.01083, -8.674e-19, 0.01219, -8.674e-19, 0.01083, -8.674e-19, 0.01219, 0.02429, 0.01083, 0.02429, 0.01354, 0.02429, 0.01219, -8.674e-19, 0.01354, -8.674e-19, 0.01219, -8.674e-19, 0.01354, 0.02429, 0.01219, 0.02429, 0.01489, 0.02429, 0.01354, -4.337e-18, 0.01489, -4.337e-18, 0.01354, -4.337e-18, 0.01489, 0.02429, 0.01354, 0.02429, 1.0, 0.9999, 1.258e-06, 0.0, 1.0, 0.0003837, 1.258e-06, 0.0, 1.0, 0.9999, 0.0, 1.0, 0.0, 0.0, 0.0, 0.0, 0.0, 0.0, 0.0, 0.0, 0.0, 0.0, 0.0, 0.0, 0.0, 0.0, 0.0, 0.0, 0.0, 0.0, 0.0, 0.0, 0.0, 0.0, 0.0, 0.0, 0.0, 0.0, 0.0, 0.0, 0.0, 0.0, 0.0, 0.0, 0.0, 0.0, 0.0, 0.0, 0.0, 0.0, 0.0, 0.0, 0.0, 0.0, 0.0, 0.0, 0.0, 0.0, 0.0, 0.0, 0.0, 0.0, 0.0, 0.0, 0.0, 0.0, 0.0, 0.0, 0.0, 0.0, 0.0, 0.0, 0.0, 0.0, 0.0, 0.0, 0.0, 0.0, 0.0, 0.0, 0.0, 0.0, 0.0, 0.0, 0.0, 0.0, 0.0, 0.0, 0.0, 0.0, 0.0, 0.0, 0.0, 0.0, 0.0, 0.0, 0.0, 0.0, 0.0, 0.0, 0.0, 0.0, 0.0, 0.0, 0.0, 0.0, 0.0, 0.0, 0.0, 0.0, 0.0, 0.0, 0.0, 0.0, 0.0, 0.0, 0.0, 0.0, 0.0, 0.0, 0.0, 0.0, 0.0, 0.0, 0.0, 0.0, 0.0, 0.0, 0.0, 0.0, 0.0, 0.0, 0.0, 0.0, 0.0, 0.0, 0.0, 0.0, 0.0, 0.0, 0.0, 0.0, 0.0, 0.0, 0.0, 0.0, 0.0, 0.0, 0.0, 0.0, 0.0, 0.0, 0.0, 0.0, 0.0, 0.0, 0.0, 0.0, 0.0, 0.0, 0.0, 0.0, 0.0, 0.0, 0.0, 0.0, 0.0, 0.0, 0.0, 0.0, 0.0, 0.0, 0.0, 0.0, 0.0, 0.0, 0.0, 0.0, 0.0, 0.0, 0.0, 0.0, 0.0, 0.0, 0.0, 0.0, 0.0, 0.0, 0.0, 0.0, 0.0, 0.0, 0.0, 0.0, 0.0, 0.0, 0.0, 0.0, 0.0, 0.0, 0.0, 0.0, 0.0, 0.0, 0.0, 0.0, 0.0, 0.0, 0.0, 0.0])
me_id18_002.materials.append(mat_material_002)
me_id18_002.materials.append(mat_aluminum_002)
me_id18_002.materials.append(mat_aluminum_0_002)
me_id18_002.use_remesh_fix_poles = True
me_id18_002.use_remesh_preserve_attributes = False
me_id18_002.use_mirror_vertex_groups = False
me_id18_002.update()
me_id36_002 = bpy.data.meshes.new('ID36.002')
me_id36_002.from_pydata([(-0.3463, 0.1584, 1.092), (1.111, 0.159, 1.05), (-0.3463, 0.1584, 1.05), (1.111, 0.1584, 1.059), (1.111, 0.1584, 1.092), (-0.3463, 0.1584, 3.202), (1.111, 0.1584, 1.092), (-0.3463, 0.1584, 1.092), (1.111, 0.1584, 3.202)], [], [(0, 1, 2), (1, 0, 3), (3, 0, 4), (5, 6, 7), (6, 5, 8)])
me_id36_002.materials.append(mat_material_002)
me_id36_002.use_remesh_fix_poles = True
me_id36_002.use_remesh_preserve_attributes = False
me_id36_002.use_mirror_vertex_groups = False
me_id36_002.update()
me_id42_002 = bpy.data.meshes.new('ID42.002')
me_id42_002.from_pydata([(1.111, 0.6252, 2.645), (1.111, 0.2942, 1.321), (1.111, 0.2942, 2.645), (1.111, 0.6252, 1.321), (1.111, 0.6252, 2.562), (1.111, 0.6252, 2.149), (1.111, 0.6252, 1.735), (1.111, 0.6252, 1.735), (1.111, 0.6252, 2.149), (1.111, 0.6252, 1.321), (1.111, 0.6252, 2.562), (1.111, 0.6252, 2.645), (1.111, 0.2942, 1.321), (1.111, 0.2942, 2.645)], [], [(0, 1, 2), (1, 0, 3), (3, 0, 4), (3, 4, 5), (3, 5, 6), (7, 8, 9), (8, 10, 9), (10, 11, 9), (9, 11, 12), (13, 12, 11)])
me_id42_002.polygons.foreach_set('material_index', [0, 0, 0, 0, 0, 1, 1, 1, 1, 1])
me_id42_002.materials.append(mat_material_002)
me_id42_002.materials.append(mat_translucent_glass_blue_002)
me_id42_002.use_remesh_fix_poles = True
me_id42_002.use_remesh_preserve_attributes = False
me_id42_002.use_mirror_vertex_groups = False
me_id42_002.update()
me_id50_002 = bpy.data.meshes.new('ID50.002')
me_id50_002.from_pydata([(1.111, 0.9446, 1.092), (-0.3463, 0.7791, 1.092), (-0.3463, 0.9446, 1.092), (1.111, 0.7791, 1.092), (1.111, 0.7791, 1.092), (1.111, 0.9446, 1.092), (-0.3463, 0.7791, 1.092), (-0.3463, 0.9446, 1.092)], [], [(0, 1, 2), (1, 0, 3), (4, 5, 6), (7, 6, 5)])
me_id50_002.polygons.foreach_set('material_index', [0, 0, 1, 1])
me_id50_002.materials.append(mat_material_002)
me_id50_002.materials.append(mat_color_c05_002)
me_id50_002.use_remesh_fix_poles = True
me_id50_002.use_remesh_preserve_attributes = False
me_id50_002.use_mirror_vertex_groups = False
me_id50_002.update()
me_dispensador_0 = bpy.data.meshes.new('dispensador-0')
me_dispensador_0.from_pydata([(-2.111, 4.866, -0.7879), (-1.813, 4.866, -0.5899), (-2.111, 4.866, 0.7885), (1.591, 4.866, -0.7879), (-2.111, -0.4936, -0.7879), (1.591, -0.4936, -0.7879), (-2.111, -0.4936, 0.7885), (1.591, 4.866, 0.7885), (1.591, -0.4936, 0.7885), (-1.813, 4.866, 0.5904), (1.393, 4.866, 0.5904), (1.393, 4.866, -0.5899), (1.591, 3.452, 0.4437), (1.591, 3.452, -0.3971), (1.591, 3.242, -0.3971), (1.591, 2.191, -0.3971), (1.591, 1.14, -0.3971), (1.591, 0.08884, -0.3971), (1.591, 0.08884, 0.4437), (1.591, -0.4936, -1.208), (1.591, -2.175, -1.208), (1.591, -2.175, -0.7879), (1.591, -2.162, -0.5822), (1.591, -2.121, -0.3799), (1.591, -2.055, -0.1847), (1.591, -1.964, 0.0002574), (1.591, -1.849, 0.1717), (1.591, -1.713, 0.3267), (1.591, -1.558, 0.4627), (1.591, -1.387, 0.5773), (1.591, -1.202, 0.6685), (1.591, -1.007, 0.7347), (1.591, -0.8045, 0.775), (1.591, -0.5987, 0.787), (1.591, -0.5766, 0.7885), (-2.111, -0.4936, -1.208), (-2.111, -2.162, -0.5822), (-2.111, -2.175, -0.7879), (-2.111, -2.175, -1.208), (-2.111, -0.5987, 0.7885), (-2.111, -0.8045, 0.775), (-2.111, -1.007, 0.7347), (-2.111, -1.202, 0.6685), (-2.111, -1.387, 0.5773), (-2.111, -1.558, 0.4627), (-2.111, -1.713, 0.3267), (-2.111, -1.849, 0.1717), (-2.111, -1.964, 0.0002574), (-2.111, -2.055, -0.1847), (-2.111, -2.121, -0.3799)], [], [(0, 1, 2), (1, 0, 3), (3, 0, 4, 5), (0, 2, 6, 4), (2, 7, 8, 6), (2, 9, 7), (9, 2, 1), (7, 9, 10), (7, 10, 3), (11, 3, 10), (1, 3, 11), (3, 12, 7), (12, 3, 13), (13, 3, 14), (14, 3, 15), (15, 3, 16), (16, 3, 17), (5, 17, 3), (5, 18, 17), (8, 18, 5), (18, 8, 7), (18, 7, 12), (17, 18, 12, 13, 14, 15, 16), (5, 19, 20, 21, 22, 23, 24, 25, 26, 27, 28, 29, 30, 31, 32, 33, 34, 8), (35, 19, 5, 4), (36, 37, 38, 35, 4, 6, 39, 40, 41, 42, 43, 44, 45, 46, 47, 48, 49), (22, 36, 37, 21), (23, 49, 36, 22), (24, 48, 49, 23), (25, 47, 48, 24), (26, 46, 47, 25), (27, 45, 46, 26), (28, 44, 45, 27), (29, 43, 44, 28), (30, 42, 43, 29), (31, 41, 42, 30), (32, 40, 41, 31), (33, 39, 40, 32), (33, 39, 6, 8, 34), (20, 38, 37, 21)])
me_dispensador_0.polygons.foreach_set('use_smooth', [True] * 40)
me_dispensador_0.polygons.foreach_set('material_index', [0, 0, 0, 0, 0, 0, 0, 0, 0, 0, 0, 0, 0, 0, 0, 0, 0, 0, 0, 0, 0, 0, 1, 0, 0, 0, 2, 2, 2, 2, 2, 2, 2, 2, 2, 2, 2, 3, 0, 0])
_k = set([(0, 2), (0, 3), (0, 4), (2, 6), (2, 7), (3, 5), (3, 7), (4, 5), (4, 35), (5, 19), (6, 39), (7, 8), (8, 34), (20, 21), (33, 34), (37, 38)])
me_dispensador_0.attributes.new('sharp_edge', 'BOOLEAN', 'EDGE').data.foreach_set('value', [ (min(e.vertices), max(e.vertices)) in _k for e in me_dispensador_0.edges])
_uv = me_dispensador_0.uv_layers.new(name='UVMap')
_uv.uv.foreach_set('vector', [0.3463, 0.7791, 0.229, 0.7011, 0.3463, 0.1584, 0.229, 0.7011, 0.3463, 0.7791, -1.111, 0.7791, 1.111, 3.202, -0.3463, 3.202, -0.3463, 1.092, 1.111, 1.092, 0.7791, 3.202, 0.1584, 3.202, 0.1584, 1.092, 0.7791, 1.092, 0.3463, 3.202, -1.111, 3.202, -1.111, 1.092, 0.3463, 1.092, 0.3463, 0.1584, 0.229, 0.2364, -1.111, 0.1584, 0.229, 0.2364, 0.3463, 0.1584, 0.229, 0.7011, -1.111, 0.1584, 0.229, 0.2364, -1.033, 0.2364, -1.111, 0.1584, -1.033, 0.2364, -1.111, 0.7791, -1.033, 0.7011, -1.111, 0.7791, -1.033, 0.2364, 0.229, 0.7011, -1.111, 0.7791, -1.033, 0.7011, -0.7791, 3.202, -0.2942, 2.645, -0.1584, 3.202, -0.2942, 2.645, -0.7791, 3.202, -0.6252, 2.645, -0.6252, 2.645, -0.7791, 3.202, -0.6252, 2.562, -0.6252, 2.562, -0.7791, 3.202, -0.6252, 2.149, -0.6252, 2.149, -0.7791, 3.202, -0.6252, 1.735, -0.6252, 1.735, -0.7791, 3.202, -0.6252, 1.321, -0.7791, 1.092, -0.6252, 1.321, -0.7791, 3.202, -0.7791, 1.092, -0.2942, 1.321, -0.6252, 1.321, -0.1584, 1.092, -0.2942, 1.321, -0.7791, 1.092, -0.2942, 1.321, -0.1584, 1.092, -0.1584, 3.202, -0.2942, 1.321, -0.1584, 3.202, -0.2942, 2.645, -0.6252, 1.321, -0.2942, 1.321, -0.2942, 2.645, -0.6252, 2.645, -0.6252, 2.562, -0.6252, 2.149, -0.6252, 1.735, -0.7791, 1.092, -0.9446, 1.092, -0.9446, 0.4297, -0.7791, 0.4297, -0.6981, 0.4351, -0.6184, 0.4509, -0.5416, 0.477, -0.4688, 0.5129, -0.4013, 0.558, -0.3402, 0.6115, -0.2867, 0.6726, -0.2416, 0.7401, -0.2057, 0.8129, -0.1796, 0.8898, -0.1637, 0.9694, -0.159, 1.05, -0.1584, 1.059, -0.1584, 1.092, 0.3463, 0.9446, -1.111, 0.9446, -1.111, 0.7791, 0.3463, 0.7791, 0.6981, 0.4351, 0.7791, 0.4297, 0.9446, 0.4297, 0.9446, 1.092, 0.7791, 1.092, 0.1584, 1.092, 0.1584, 1.05, 0.1637, 0.9694, 0.1796, 0.8898, 0.2057, 0.8129, 0.2416, 0.7401, 0.2867, 0.6726, 0.3402, 0.6115, 0.4013, 0.558, 0.4688, 0.5129, 0.5416, 0.477, 0.6184, 0.4509, 0.01489, 0.02429, 0.01489, -8.674e-19, 0.01625, -8.674e-19, 0.01625, 0.02429, 0.01354, 0.02429, 0.01354, -3.469e-18, 0.01489, -3.469e-18, 0.01489, 0.02429, 0.01219, 0.02429, 0.01219, -8.674e-19, 0.01354, -8.674e-19, 0.01354, 0.02429, 0.01083, 0.02429, 0.01083, -8.674e-19, 0.01219, -8.674e-19, 0.01219, 0.02429, 0.009478, 0.02429, 0.009478, 2.602e-18, 0.01083, 2.602e-18, 0.01083, 0.02429, 0.008124, 0.02429, 0.008124, -1.735e-18, 0.009478, -1.735e-18, 0.009478, 0.02429, 0.00677, 0.02429, 0.00677, 0.0, 0.008124, 0.0, 0.008124, 0.02429, 0.005416, 0.02429, 0.005416, 0.0, 0.00677, 0.0, 0.00677, 0.02429, 0.004062, 0.02429, 0.004062, -8.674e-19, 0.005416, -8.674e-19, 0.005416, 0.02429, 0.002708, 0.02429, 0.002708, -8.674e-19, 0.004062, -8.674e-19, 0.004062, 0.02429, 0.001354, 0.02429, 0.001354, -8.674e-19, 0.002708, -8.674e-19, 0.002708, 0.02429, 1.0, 0.9999, 0.0, 1.0, 1.258e-06, 0.0, 1.0, 0.0003837, -1.111, 1.05, 0.3463, 1.05, 0.3463, 1.091, -1.111, 1.091, -1.111, 1.058, 1.111, 0.9446, -0.3463, 0.9446, -0.3463, 0.7791, 1.111, 0.7791])
me_dispensador_0.materials.append(mat_frontcolor)
me_dispensador_0.materials.append(mat_translucent_glass_blue_003)
me_dispensador_0.materials.append(mat_aluminum_003)
me_dispensador_0.materials.append(mat_aluminum1)
me_dispensador_0.use_remesh_fix_poles = True
me_dispensador_0.use_remesh_preserve_attributes = False
me_dispensador_0.use_mirror_vertex_groups = False
me_dispensador_0.update()
me_dispensador_0.normals_split_custom_set([tuple(v) for v in zip(*[iter([0.0, -1.0, 0.0, 0.0, -1.0, 1.158e-08, 0.0, -1.0, 0.0, 0.0, -1.0, 1.158e-08, 0.0, -1.0, 0.0, 0.0, -1.0, 4.347e-07, 0.0, 0.0, 1.0, 0.0, 0.0, 1.0, 0.0, 0.0, 1.0, 0.0, 0.0, 1.0, 1.0, 0.0, 0.0, 1.0, 0.0, 0.0, 1.0, -3.701e-08, 0.0, 1.0, -4.934e-08, 0.0, 0.0, 0.0, -1.0, 0.0, 0.0, -1.0, -0.0001464, 0.0007246, -1.0, -0.0001464, 0.0007246, -1.0, 0.0, -1.0, 0.0, 0.0, -1.0, 0.0, 0.0, -1.0, 0.0, 0.0, -1.0, 0.0, 0.0, -1.0, 0.0, 0.0, -1.0, 1.158e-08, 0.0, -1.0, 0.0, 0.0, -1.0, 0.0, 0.0, -1.0, 0.0, 0.0, -1.0, 0.0, 0.0, -1.0, 0.0, 0.0, -1.0, 4.347e-07, 0.0, -1.0, 4.694e-07, 0.0, -1.0, 4.347e-07, 0.0, -1.0, 0.0, 0.0, -1.0, 1.158e-08, 0.0, -1.0, 4.347e-07, 0.0, -1.0, 4.694e-07, -1.0, 2.908e-08, 0.0, -1.0, 8.132e-09, 0.0, -1.0, 4.533e-08, 0.0, -1.0, 8.132e-09, 0.0, -1.0, 2.908e-08, 0.0, -1.0, 0.0, 0.0, -1.0, 0.0, 0.0, -1.0, 2.908e-08, 0.0, -1.0, 0.0, 0.0, -1.0, 0.0, 0.0, -1.0, 2.908e-08, 0.0, -1.0, 0.0, 0.0, -1.0, 0.0, 0.0, -1.0, 2.908e-08, 0.0, -1.0, 0.0, 0.0, -1.0, 0.0, 0.0, -1.0, 2.908e-08, 0.0, -1.0, 0.0, 0.0, -1.0, 3.938e-08, 0.0, -1.0, 0.0, 0.0, -1.0, 2.908e-08, 0.0, -1.0, 3.938e-08, 0.0, -1.0, -6.875e-08, 0.0, -1.0, 0.0, 0.0, -1.0, -3.787e-08, 0.0, -1.0, -6.875e-08, 0.0, -1.0, 3.938e-08, 0.0, -1.0, -6.875e-08, 0.0, -1.0, -3.787e-08, 0.0, -1.0, 4.533e-08, 0.0, -1.0, -6.875e-08, 0.0, -1.0, 4.533e-08, 0.0, -1.0, 8.132e-09, 0.0, -1.0, 0.0, 0.0, -1.0, -6.875e-08, 0.0, -1.0, 8.132e-09, 0.0, -1.0, 0.0, 0.0, -1.0, 0.0, 0.0, -1.0, 0.0, 0.0, -1.0, 0.0, 0.0, -1.0, 3.938e-08, 0.0, -1.0, 9.558e-08, 0.0, -1.0, 9.558e-08, 0.0, -1.0, 9.558e-08, 0.0, -1.0, 9.558e-08, 0.0, -1.0, 9.558e-08, 0.0, -1.0, 9.558e-08, 0.0, -1.0, 9.558e-08, 0.0, -1.0, 9.558e-08, 0.0, -1.0, 9.558e-08, 0.0, -1.0, 9.558e-08, 0.0, -1.0, 9.558e-08, 0.0, -1.0, 9.558e-08, 0.0, -1.0, 9.558e-08, 0.0, -1.0, 9.558e-08, 0.0, -1.0, 9.558e-08, 0.0, -1.0, 9.558e-08, 0.0, -1.0, -3.787e-08, 0.0, 0.0, -1.0, 0.0, 0.0, -1.0, 0.0, 0.0, -1.0, 0.0, 0.0, -1.0, 0.0, 1.0, -7.401e-08, 0.0, 1.0, -7.401e-08, 0.0, 1.0, -7.401e-08, 0.0, 1.0, -7.401e-08, 0.0, 1.0, -4.934e-08, 0.0, 1.0, -3.701e-08, 0.0, 1.0, -7.401e-08, 0.0, 1.0, -7.401e-08, 0.0, 1.0, -7.401e-08, 0.0, 1.0, -7.401e-08, 0.0, 1.0, -7.401e-08, 0.0, 1.0, -7.401e-08, 0.0, 1.0, -7.401e-08, 0.0, 1.0, -7.401e-08, 0.0, 1.0, -7.401e-08, 0.0, 1.0, -7.401e-08, 0.0, 1.0, -7.401e-08, 0.0, 0.0, -0.9914, 0.1305, 0.0, -0.9914, 0.1305, 0.0, -0.9979, 0.06542, 0.0, -0.9979, 0.06542, 0.0, -0.9659, 0.2588, 0.0, -0.9659, 0.2588, 0.0, -0.9914, 0.1305, 0.0, -0.9914, 0.1305, 0.0, -0.9239, 0.3827, 0.0, -0.9239, 0.3827, 0.0, -0.9659, 0.2588, 0.0, -0.9659, 0.2588, 0.0, -0.866, 0.5, 0.0, -0.866, 0.5, 0.0, -0.9239, 0.3827, 0.0, -0.9239, 0.3827, 0.0, -0.7934, 0.6088, 0.0, -0.7934, 0.6088, 0.0, -0.866, 0.5, 0.0, -0.866, 0.5, 0.0, -0.7071, 0.7071, 0.0, -0.7071, 0.7071, 0.0, -0.7934, 0.6088, 0.0, -0.7934, 0.6088, 0.0, -0.6088, 0.7933, 0.0, -0.6088, 0.7933, 0.0, -0.7071, 0.7071, 0.0, -0.7071, 0.7071, 0.0, -0.5, 0.866, 0.0, -0.5, 0.866, 0.0, -0.6088, 0.7933, 0.0, -0.6088, 0.7933, 0.0, -0.3827, 0.9239, 0.0, -0.3827, 0.9239, 0.0, -0.5, 0.866, 0.0, -0.5, 0.866, 0.0, -0.2588, 0.9659, 0.0, -0.2588, 0.9659, 0.0, -0.3827, 0.9239, 0.0, -0.3827, 0.9239, 9.808e-05, -0.1288, 0.9917, 9.808e-05, -0.1288, 0.9917, 0.0, -0.2588, 0.9659, 0.0, -0.2588, 0.9659, 0.0001957, -0.0619, 0.9981, 0.0001957, -0.0619, 0.9981, 9.808e-05, -0.1288, 0.9917, 9.808e-05, -0.1288, 0.9917, -0.0001133, 0.005347, -1.0, -0.0001139, 0.005332, -1.0, -0.0001464, 0.0007246, -1.0, -0.0001464, 0.0007246, -1.0, -0.0001148, 0.005314, -1.0, 0.0, 1.0, 0.0, 0.0, 1.0, 0.0, 0.0, 1.0, 0.0, 0.0, 1.0, 0.0])] * 3)])

# ---- objects
ob_light = bpy.data.objects.new('Light', light_light)
ob_sketchup = bpy.data.objects.new('SketchUp', me_id3)
ob_sketchup_001 = bpy.data.objects.new('SketchUp.001', me_id18)
ob_sketchup_002 = bpy.data.objects.new('SketchUp.002', me_id36)
ob_sketchup_003 = bpy.data.objects.new('SketchUp.003', me_id42)
ob_sketchup_004 = bpy.data.objects.new('SketchUp.004', me_id50)
ob_skp_camera_last_saved_sketchup_view = bpy.data.objects.new('skp_camera_Last_Saved_SketchUp_View', cam_skp_camera_last_saved_sketchup_view)
ob_sketchup_005 = bpy.data.objects.new('SketchUp.005', me_id3_001)
ob_sketchup_006 = bpy.data.objects.new('SketchUp.006', me_id18_001)
ob_sketchup_007 = bpy.data.objects.new('SketchUp.007', me_id36_001)
ob_sketchup_008 = bpy.data.objects.new('SketchUp.008', me_id42_001)
ob_skp_camera_last_saved_sketchup_view_001 = bpy.data.objects.new('skp_camera_Last_Saved_SketchUp_View.001', cam_skp_camera_last_saved_sketchup_view_001)
ob_sketchup_010 = bpy.data.objects.new('SketchUp.010', me_id3_002)
ob_sketchup_011 = bpy.data.objects.new('SketchUp.011', me_id18_002)
ob_sketchup_012 = bpy.data.objects.new('SketchUp.012', me_id36_002)
ob_sketchup_013 = bpy.data.objects.new('SketchUp.013', me_id42_002)
ob_sketchup_014 = bpy.data.objects.new('SketchUp.014', me_id50_002)
ob_skp_camera_last_saved_sketchup_view_002 = bpy.data.objects.new('skp_camera_Last_Saved_SketchUp_View.002', cam_skp_camera_last_saved_sketchup_view_002)
ob_dispensador_0 = bpy.data.objects.new('dispensador-0', me_dispensador_0)

# ---- transforms, parenting, visibility, modifiers, constraints
ob_light.location = (4.076, 1.005, 5.904)
ob_light.rotation_euler = (0.6503, 0.05522, 1.866)
ob_light.lock_rotations_4d = False
ob_light.empty_display_type = 'ARROWS'
ob_light.color = (0.0, 0.0, 0.0, 0.0)
ob_light.lineart.crease_threshold = 0.0
ob_sketchup.location = (0.0, 0.0, 0.0)
ob_sketchup.scale = (0.0254, 0.0254, 0.0254)
ob_sketchup.lineart.crease_threshold = 0.0
ob_sketchup_001.location = (-0.06461, -0.1863, -0.03248)
ob_sketchup_001.scale = (0.0254, 0.0254, 0.0254)
ob_sketchup_001.lineart.crease_threshold = 0.0
ob_sketchup_002.location = (0.0, 0.0, 0.0)
ob_sketchup_002.scale = (0.0254, 0.0254, 0.0254)
ob_sketchup_002.lineart.crease_threshold = 0.0
ob_sketchup_003.location = (0.0, 0.0, 0.0)
ob_sketchup_003.scale = (0.0254, 0.0254, 0.0254)
ob_sketchup_003.lineart.crease_threshold = 0.0
ob_sketchup_004.location = (0.0, 0.0, 0.0)
ob_sketchup_004.scale = (0.0254, 0.0254, 0.0254)
ob_sketchup_004.lineart.crease_threshold = 0.0
ob_skp_camera_last_saved_sketchup_view.parent = ob_sketchup
ob_skp_camera_last_saved_sketchup_view.location = (3.365, 7.469, 3.204)
ob_skp_camera_last_saved_sketchup_view.rotation_euler = (1.288, 2.055e-10, 2.701)
ob_skp_camera_last_saved_sketchup_view.lineart.crease_threshold = 0.0
ob_sketchup_005.location = (0.0, 0.0, 0.0)
ob_sketchup_005.scale = (0.0254, 0.0254, 0.0254)
ob_sketchup_005.lineart.crease_threshold = 0.0
ob_sketchup_006.location = (0.0, 0.0, 0.0)
ob_sketchup_006.scale = (0.0254, 0.0254, 0.0254)
ob_sketchup_006.lineart.crease_threshold = 0.0
ob_sketchup_007.location = (0.0, 0.0, 0.0)
ob_sketchup_007.scale = (0.0254, 0.0254, 0.0254)
ob_sketchup_007.lineart.crease_threshold = 0.0
ob_sketchup_008.location = (0.0, 0.0, 0.0)
ob_sketchup_008.scale = (0.0254, 0.0254, 0.0254)
ob_sketchup_008.lineart.crease_threshold = 0.0
ob_skp_camera_last_saved_sketchup_view_001.parent = ob_sketchup_005
ob_skp_camera_last_saved_sketchup_view_001.location = (3.365, 7.469, 3.204)
ob_skp_camera_last_saved_sketchup_view_001.rotation_euler = (1.288, 2.055e-10, 2.701)
ob_skp_camera_last_saved_sketchup_view_001.lineart.crease_threshold = 0.0
ob_sketchup_010.location = (0.0, 0.0, 0.0)
ob_sketchup_010.scale = (0.0254, 0.0254, 0.0254)
ob_sketchup_010.lineart.crease_threshold = 0.0
ob_sketchup_011.location = (0.0, 0.0, 0.0)
ob_sketchup_011.scale = (0.0254, 0.0254, 0.0254)
ob_sketchup_011.lineart.crease_threshold = 0.0
ob_sketchup_012.location = (0.0, 0.0, 0.0)
ob_sketchup_012.scale = (0.0254, 0.0254, 0.0254)
ob_sketchup_012.lineart.crease_threshold = 0.0
ob_sketchup_013.location = (0.0, 0.0, 0.0)
ob_sketchup_013.scale = (0.0254, 0.0254, 0.0254)
ob_sketchup_013.lineart.crease_threshold = 0.0
ob_sketchup_014.location = (0.0, 0.0, 0.0)
ob_sketchup_014.scale = (0.0254, 0.0254, 0.0254)
ob_sketchup_014.lineart.crease_threshold = 0.0
ob_skp_camera_last_saved_sketchup_view_002.parent = ob_sketchup_010
ob_skp_camera_last_saved_sketchup_view_002.location = (3.365, 7.469, 3.204)
ob_skp_camera_last_saved_sketchup_view_002.rotation_euler = (1.288, 2.055e-10, 2.701)
ob_skp_camera_last_saved_sketchup_view_002.lineart.crease_threshold = 0.0
ob_dispensador_0.location = (0.0, 0.0, 0.0)
ob_dispensador_0.rotation_euler = (1.571, -0.0, 0.0)
ob_dispensador_0.lineart.crease_threshold = 0.0

# ---- collection membership
col_collection.objects.link(ob_light)
col_collection.objects.link(ob_sketchup)
col_collection.objects.link(ob_sketchup_001)
col_collection.objects.link(ob_sketchup_002)
col_collection.objects.link(ob_sketchup_003)
col_collection.objects.link(ob_sketchup_004)
col_collection.objects.link(ob_skp_camera_last_saved_sketchup_view)
col_collection.objects.link(ob_sketchup_005)
col_collection.objects.link(ob_sketchup_006)
col_collection.objects.link(ob_sketchup_007)
col_collection.objects.link(ob_sketchup_008)
col_collection.objects.link(ob_skp_camera_last_saved_sketchup_view_001)
col_collection.objects.link(ob_sketchup_010)
col_collection.objects.link(ob_sketchup_011)
col_collection.objects.link(ob_sketchup_012)
col_collection.objects.link(ob_sketchup_013)
col_collection.objects.link(ob_sketchup_014)
col_collection.objects.link(ob_skp_camera_last_saved_sketchup_view_002)
col_collection.objects.link(ob_dispensador_0)

# ---- scene / render settings (as saved in the file)
scene.frame_start = 1; scene.frame_end = 250; scene.frame_set(1)
scene.render.engine = 'BLENDER_EEVEE_NEXT'
scene.cycles.use_denoising = False
scene.cycles.samples = 128
scene.cycles.sampling_pattern = 'TABULATED_SOBOL'
scene.cycles.use_adaptive_sampling = False
scene.cycles.use_light_tree = False
scene.view_settings.view_transform = 'Filmic'
bpy.context.view_layer.update()

# ---- added for rendering (the .blend has no active camera): camera
cam_auto = bpy.data.cameras.new('AutoCamera')
cam_auto.lens = 50.0
cam_auto.sensor_width = 36.0
cam_auto.clip_end = 1000.0
ob_auto_camera = bpy.data.objects.new('AutoCamera', cam_auto)
scene.collection.objects.link(ob_auto_camera)
ob_auto_camera.location = (7.32842, -8.89635, 7.41638)
ob_auto_camera.rotation_euler = (1.09748, -7.21219e-08, 0.694738)
scene.camera = ob_auto_camera
bpy.context.view_layer.update()
